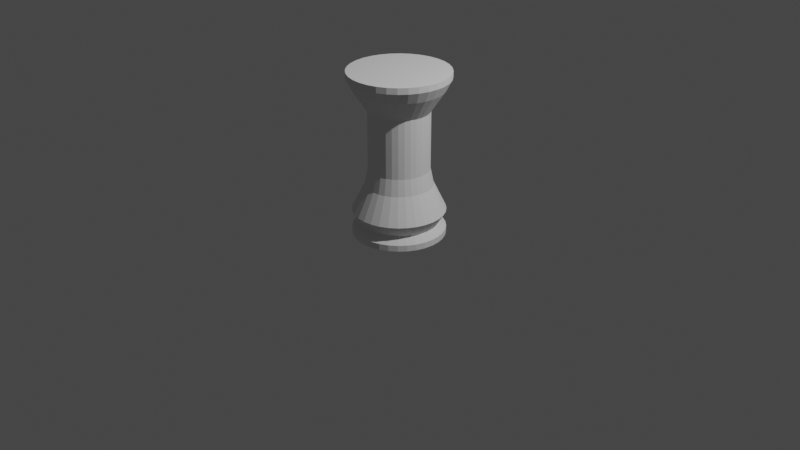 # Source: base_mid_draft.blend  (saved by Blender 2.81.16; exported with 4.5.12 LTS)
import bpy
from mathutils import Matrix  # noqa: F401  (used for matrix-valued properties, if any)

bpy.ops.wm.read_factory_settings(use_empty=True)
scene = bpy.context.scene
scene.name = 'Scene'

# ---- collections
col_collection = bpy.data.collections.new('Collection'); scene.collection.children.link(col_collection)

# ---- world
world_world = bpy.data.worlds.new('World'); scene.world = world_world
world_world.use_nodes = True; world_world.node_tree.nodes.clear()
_N = world_world.node_tree.nodes; _L = world_world.node_tree.links
n0 = _N.new('ShaderNodeOutputWorld'); n0.name = 'World Output'; n0.location = (300, 300)
n1 = _N.new('ShaderNodeBackground'); n1.name = 'Background'; n1.location = (10, 300)
n1.inputs[0].default_value = (0.05088, 0.05088, 0.05088, 1.0)
_L.new(n1.outputs[0], n0.inputs[0])
n0.is_active_output = True
world_world.color = (0.05088, 0.05088, 0.05088)
world_world.use_sun_shadow = False
world_world.sun_shadow_jitter_overblur = 0.0

# ---- cameras
cam_camera = bpy.data.cameras.new('Camera')
cam_camera.clip_end = 100.0
cam_camera.ortho_scale = 7.314

# ---- lights
light_light = bpy.data.lights.new('Light', 'POINT')
light_light.transmission_factor = 0.0
light_light.energy = 1000.0
light_light.shadow_soft_size = 0.1
light_light.shadow_maximum_resolution = 0.006
light_light.use_absolute_resolution = True

# ---- meshes
me_cylinder_001 = bpy.data.meshes.new('Cylinder.001')
me_cylinder_001.from_pydata([(0.0, 1.0, -1.0), (0.0, 1.0, 1.0), (0.1951, 0.9808, -1.0), (0.1951, 0.9808, 1.0), (0.3827, 0.9239, -1.0), (0.3827, 0.9239, 1.0), (0.5556, 0.8315, -1.0), (0.5556, 0.8315, 1.0), (0.7071, 0.7071, -1.0), (0.7071, 0.7071, 1.0), (0.8315, 0.5556, -1.0), (0.8315, 0.5556, 1.0), (0.9239, 0.3827, -1.0), (0.9239, 0.3827, 1.0), (0.9808, 0.1951, -1.0), (0.9808, 0.1951, 1.0), (1.0, 7.55e-08, -1.0), (1.0, 7.55e-08, 1.0), (0.9808, -0.1951, -1.0), (0.9808, -0.1951, 1.0), (0.9239, -0.3827, -1.0), (0.9239, -0.3827, 1.0), (0.8315, -0.5556, -1.0), (0.8315, -0.5556, 1.0), (0.7071, -0.7071, -1.0), (0.7071, -0.7071, 1.0), (0.5556, -0.8315, -1.0), (0.5556, -0.8315, 1.0), (0.3827, -0.9239, -1.0), (0.3827, -0.9239, 1.0), (0.1951, -0.9808, -1.0), (0.1951, -0.9808, 1.0), (-3.258e-07, -1.0, -1.0), (-3.258e-07, -1.0, 1.0), (-0.1951, -0.9808, -1.0), (-0.1951, -0.9808, 1.0), (-0.3827, -0.9239, -1.0), (-0.3827, -0.9239, 1.0), (-0.5556, -0.8315, -1.0), (-0.5556, -0.8315, 1.0), (-0.7071, -0.7071, -1.0), (-0.7071, -0.7071, 1.0), (-0.8315, -0.5556, -1.0), (-0.8315, -0.5556, 1.0), (-0.9239, -0.3827, -1.0), (-0.9239, -0.3827, 1.0), (-0.9808, -0.1951, -1.0), (-0.9808, -0.1951, 1.0), (-1.0, 9.656e-07, -1.0), (-1.0, 9.656e-07, 1.0), (-0.9808, 0.1951, -1.0), (-0.9808, 0.1951, 1.0), (-0.9239, 0.3827, -1.0), (-0.9239, 0.3827, 1.0), (-0.8315, 0.5556, -1.0), (-0.8315, 0.5556, 1.0), (-0.7071, 0.7071, -1.0), (-0.7071, 0.7071, 1.0), (-0.5556, 0.8315, -1.0), (-0.5556, 0.8315, 1.0), (-0.3827, 0.9239, -1.0), (-0.3827, 0.9239, 1.0), (-0.1951, 0.9808, -1.0), (-0.1951, 0.9808, 1.0), (0.1586, 0.7976, 2.458), (1.354e-08, 0.8132, 2.458), (0.3112, 0.7513, 2.458), (0.4518, 0.6761, 2.458), (0.575, 0.575, 2.458), (0.6761, 0.4518, 2.458), (0.7513, 0.3112, 2.458), (0.7976, 0.1586, 2.458), (0.8132, 1.184e-07, 2.458), (0.7976, -0.1586, 2.458), (0.7513, -0.3112, 2.458), (0.6761, -0.4518, 2.458), (0.575, -0.575, 2.458), (0.4518, -0.6761, 2.458), (0.3112, -0.7513, 2.458), (0.1586, -0.7976, 2.458), (-2.514e-07, -0.8132, 2.458), (-0.1586, -0.7976, 2.458), (-0.3112, -0.7513, 2.458), (-0.4518, -0.6761, 2.458), (-0.575, -0.575, 2.458), (-0.6761, -0.4518, 2.458), (-0.7513, -0.3112, 2.458), (-0.7976, -0.1586, 2.458), (-0.8132, 8.422e-07, 2.458), (-0.7976, 0.1586, 2.458), (-0.7513, 0.3112, 2.458), (-0.6761, 0.4518, 2.458), (-0.575, 0.575, 2.458), (-0.4518, 0.6761, 2.458), (-0.3112, 0.7513, 2.458), (-0.1586, 0.7976, 2.458), (0.1586, 0.7976, 2.458), (1.354e-08, 0.8132, 2.458), (0.3112, 0.7513, 2.458), (0.4518, 0.6761, 2.458), (0.575, 0.575, 2.458), (0.6761, 0.4518, 2.458), (0.7513, 0.3112, 2.458), (0.7976, 0.1586, 2.458), (0.8132, 1.184e-07, 2.458), (0.7976, -0.1586, 2.458), (0.7513, -0.3112, 2.458), (0.6761, -0.4518, 2.458), (0.575, -0.575, 2.458), (0.4518, -0.6761, 2.458), (0.3112, -0.7513, 2.458), (0.1586, -0.7976, 2.458), (-2.514e-07, -0.8132, 2.458), (-0.1586, -0.7976, 2.458), (-0.3112, -0.7513, 2.458), (-0.4518, -0.6761, 2.458), (-0.575, -0.575, 2.458), (-0.6761, -0.4518, 2.458), (-0.7513, -0.3112, 2.458), (-0.7976, -0.1586, 2.458), (-0.8132, 8.422e-07, 2.458), (-0.7976, 0.1586, 2.458), (-0.7513, 0.3112, 2.458), (-0.6761, 0.4518, 2.458), (-0.575, 0.575, 2.458), (-0.4518, 0.6761, 2.458), (-0.3112, 0.7513, 2.458), (-0.1586, 0.7976, 2.458), (0.1419, 0.7134, 3.14), (2.746e-08, 0.7273, 3.14), (0.2783, 0.672, 3.14), (0.4041, 0.6047, 3.14), (0.5143, 0.5143, 3.14), (0.6047, 0.4041, 3.14), (0.672, 0.2783, 3.14), (0.7134, 0.1419, 3.14), (0.7273, 1.377e-07, 3.14), (0.7134, -0.1419, 3.14), (0.672, -0.2783, 3.14), (0.6047, -0.4041, 3.14), (0.5143, -0.5143, 3.14), (0.4041, -0.6047, 3.14), (0.2783, -0.672, 3.14), (0.1419, -0.7134, 3.14), (-2.095e-07, -0.7273, 3.14), (-0.1419, -0.7134, 3.14), (-0.2783, -0.672, 3.14), (-0.4041, -0.6047, 3.14), (-0.5143, -0.5143, 3.14), (-0.6047, -0.4041, 3.14), (-0.672, -0.2783, 3.14), (-0.7134, -0.1419, 3.14), (-0.7273, 7.851e-07, 3.14), (-0.7134, 0.1419, 3.14), (-0.672, 0.2783, 3.14), (-0.6047, 0.4041, 3.14), (-0.5143, 0.5143, 3.14), (-0.4041, 0.6047, 3.14), (-0.2783, 0.672, 3.14), (-0.1419, 0.7134, 3.14), (0.1275, 0.6411, 4.472), (3.552e-08, 0.6536, 4.472), (0.2501, 0.6039, 4.472), (0.3631, 0.5435, 4.472), (0.4622, 0.4622, 4.472), (0.5435, 0.3631, 4.472), (0.6039, 0.2501, 4.472), (0.6411, 0.1275, 4.472), (0.6536, 1.549e-07, 4.472), (0.6411, -0.1275, 4.472), (0.6039, -0.2501, 4.472), (0.5435, -0.3631, 4.472), (0.4622, -0.4622, 4.472), (0.3631, -0.5435, 4.472), (0.2501, -0.6039, 4.472), (0.1275, -0.6411, 4.472), (-1.775e-07, -0.6536, 4.472), (-0.1275, -0.6411, 4.472), (-0.2501, -0.6039, 4.472), (-0.3631, -0.5435, 4.472), (-0.4622, -0.4622, 4.472), (-0.5435, -0.3631, 4.472), (-0.6039, -0.2501, 4.472), (-0.6411, -0.1275, 4.472), (-0.6536, 7.367e-07, 4.472), (-0.6411, 0.1275, 4.472), (-0.6039, 0.2501, 4.472), (-0.5435, 0.3631, 4.472), (-0.4622, 0.4622, 4.472), (-0.3631, 0.5435, 4.472), (-0.2501, 0.6039, 4.472), (-0.1275, 0.6411, 4.472), (3.296, 0.3417, 9.257), (3.164, 0.3547, 9.257), (3.424, 0.3031, 9.257), (3.541, 0.2404, 9.257), (3.644, 0.1561, 9.257), (3.728, 0.05339, 9.257), (3.791, -0.06382, 9.257), (3.829, -0.191, 9.257), (3.842, -0.3233, 9.257), (3.829, -0.4555, 9.257), (3.791, -0.5827, 9.257), (3.728, -0.6999, 9.257), (3.644, -0.8027, 9.257), (3.541, -0.887, 9.257), (3.424, -0.9496, 9.257), (3.296, -0.9882, 9.257), (3.164, -1.001, 9.257), (3.032, -0.9882, 9.257), (2.905, -0.9496, 9.257), (2.787, -0.887, 9.257), (2.685, -0.8027, 9.257), (2.6, -0.6999, 9.257), (2.538, -0.5827, 9.257), (2.499, -0.4555, 9.257), (2.486, -0.3233, 9.257), (2.499, -0.191, 9.257), (2.538, -0.06382, 9.257), (2.6, 0.05339, 9.257), (2.685, 0.1561, 9.257), (2.787, 0.2404, 9.257), (2.905, 0.3031, 9.257), (3.032, 0.3417, 9.257), (-0.1275, 0.6411, 4.472), (-0.2501, 0.6039, 4.472), (-0.3631, 0.5435, 4.472), (-0.4622, 0.4622, 4.472), (-0.5435, 0.3631, 4.472), (-0.6039, 0.2501, 4.472), (-0.6411, 0.1275, 4.472), (-0.6536, 7.367e-07, 4.472), (-0.6411, -0.1275, 4.472), (-0.6039, -0.2501, 4.472), (-0.5435, -0.3631, 4.472), (-0.4622, -0.4622, 4.472), (-0.3631, -0.5435, 4.472), (-0.2501, -0.6039, 4.472), (-0.1275, -0.6411, 4.472), (-1.775e-07, -0.6536, 4.472), (0.1275, -0.6411, 4.472), (0.2501, -0.6039, 4.472), (0.3631, -0.5435, 4.472), (0.4622, -0.4622, 4.472), (0.5435, -0.3631, 4.472), (0.6039, -0.2501, 4.472), (0.6411, -0.1275, 4.472), (0.6536, 1.549e-07, 4.472), (0.6411, 0.1275, 4.472), (0.6039, 0.2501, 4.472), (0.5435, 0.3631, 4.472), (0.4622, 0.4622, 4.472), (0.3631, 0.5435, 4.472), (0.2501, 0.6039, 4.472), (3.552e-08, 0.6536, 4.472), (0.1275, 0.6411, 4.472), (0.1275, 0.6411, 4.472), (3.552e-08, 0.6536, 4.472), (0.2501, 0.6039, 4.472), (0.3631, 0.5435, 4.472), (0.4622, 0.4622, 4.472), (0.5435, 0.3631, 4.472), (0.6039, 0.2501, 4.472), (0.6411, 0.1275, 4.472), (0.6536, 1.549e-07, 4.472), (0.6411, -0.1275, 4.472), (0.6039, -0.2501, 4.472), (0.5435, -0.3631, 4.472), (0.4622, -0.4622, 4.472), (0.3631, -0.5435, 4.472), (0.2501, -0.6039, 4.472), (0.1275, -0.6411, 4.472), (-1.775e-07, -0.6536, 4.472), (-0.1275, -0.6411, 4.472), (-0.2501, -0.6039, 4.472), (-0.3631, -0.5435, 4.472), (-0.4622, -0.4622, 4.472), (-0.5435, -0.3631, 4.472), (-0.6039, -0.2501, 4.472), (-0.6411, -0.1275, 4.472), (-0.6536, 7.367e-07, 4.472), (-0.6411, 0.1275, 4.472), (-0.6039, 0.2501, 4.472), (-0.5435, 0.3631, 4.472), (-0.4622, 0.4622, 4.472), (-0.3631, 0.5435, 4.472), (-0.2501, 0.6039, 4.472), (-0.1275, 0.6411, 4.472), (3.611, 0.3461, 10.97), (3.472, 0.4205, 10.97), (3.834, 0.124, 10.97), (3.733, 0.246, 10.97), (3.954, -0.1662, 10.97), (3.908, -0.01519, 10.97), (3.954, -0.4803, 10.97), (3.969, -0.3233, 10.97), (3.834, -0.7705, 10.97), (3.908, -0.6313, 10.97), (3.611, -0.9926, 10.97), (3.733, -0.8925, 10.97), (3.321, -1.113, 10.97), (3.472, -1.067, 10.97), (3.007, -1.113, 10.97), (3.164, -1.128, 10.97), (2.717, -0.9926, 10.97), (2.856, -1.067, 10.97), (2.495, -0.7705, 10.97), (2.595, -0.8925, 10.97), (2.375, -0.4803, 10.97), (2.42, -0.6313, 10.97), (2.375, -0.1662, 10.97), (2.359, -0.3233, 10.97), (2.495, 0.124, 10.97), (2.42, -0.01519, 10.97), (2.717, 0.3461, 10.97), (2.595, 0.246, 10.97), (3.007, 0.4663, 10.97), (2.856, 0.4205, 10.97), (3.164, 0.4818, 10.97), (3.321, 0.4663, 10.97), (3.744, 0.5446, 11.97), (3.564, 0.6411, 11.97), (4.032, 0.2567, 11.97), (3.902, 0.4148, 11.97), (4.188, -0.1196, 11.97), (4.129, 0.07619, 11.97), (4.188, -0.5269, 11.97), (4.208, -0.3233, 11.97), (4.032, -0.9032, 11.97), (4.129, -0.7227, 11.97), (3.744, -1.191, 11.97), (3.902, -1.061, 11.97), (3.368, -1.347, 11.97), (3.564, -1.288, 11.97), (2.961, -1.347, 11.97), (3.164, -1.367, 11.97), (2.584, -1.191, 11.97), (2.765, -1.288, 11.97), (2.296, -0.9032, 11.97), (2.426, -1.061, 11.97), (2.14, -0.5269, 11.97), (2.2, -0.7227, 11.97), (2.14, -0.1196, 11.97), (2.12, -0.3233, 11.97), (2.296, 0.2567, 11.97), (2.2, 0.07619, 11.97), (2.584, 0.5446, 11.97), (2.426, 0.4148, 11.97), (2.961, 0.7005, 11.97), (2.765, 0.6411, 11.97), (3.164, 0.7206, 11.97), (3.368, 0.7005, 11.97), (0.3631, 0.5435, 4.472), (0.1275, 0.6411, 4.472), (0.2501, 0.6039, 4.472), (-0.3631, -0.5435, 4.472), (0.5435, -0.3631, 4.472), (-0.6536, 7.367e-07, 4.472), (-0.6411, -0.1275, 4.472), (0.6411, -0.1275, 4.472), (0.6039, -0.2501, 4.472), (-0.4622, -0.4622, 4.472), (-1.775e-07, -0.6536, 4.472), (0.6411, 0.1275, 4.472), (0.6536, 1.549e-07, 4.472), (0.6039, 0.2501, 4.472), (-0.2501, 0.6039, 4.472), (-0.3631, 0.5435, 4.472), (-0.6411, 0.1275, 4.472), (-0.1275, -0.6411, 4.472), (-0.2501, -0.6039, 4.472), (-0.6039, 0.2501, 4.472), (0.1275, -0.6411, 4.472), (0.4622, 0.4622, 4.472), (0.5435, 0.3631, 4.472), (-0.1275, 0.6411, 4.472), (3.552e-08, 0.6536, 4.472), (-0.5435, 0.3631, 4.472), (-0.4622, 0.4622, 4.472), (-0.5435, -0.3631, 4.472), (-0.6039, -0.2501, 4.472), (0.2501, -0.6039, 4.472), (0.4622, -0.4622, 4.472), (0.3631, -0.5435, 4.472), (3.744, 0.5446, 12.42), (3.564, 0.6411, 12.42), (4.032, 0.2567, 12.42), (3.902, 0.4148, 12.42), (4.188, -0.1196, 12.42), (4.129, 0.07619, 12.42), (4.188, -0.5269, 12.42), (4.208, -0.3233, 12.42), (4.032, -0.9032, 12.42), (4.129, -0.7227, 12.42), (3.744, -1.191, 12.42), (3.902, -1.061, 12.42), (3.368, -1.347, 12.42), (3.564, -1.288, 12.42), (2.961, -1.347, 12.42), (3.164, -1.367, 12.42), (2.584, -1.191, 12.42), (2.765, -1.288, 12.42), (2.296, -0.9032, 12.42), (2.426, -1.061, 12.42), (2.14, -0.5269, 12.42), (2.2, -0.7227, 12.42), (2.14, -0.1196, 12.42), (2.12, -0.3233, 12.42), (2.296, 0.2567, 12.42), (2.2, 0.07619, 12.42), (2.584, 0.5446, 12.42), (2.426, 0.4148, 12.42), (2.961, 0.7005, 12.42), (2.765, 0.6411, 12.42), (3.164, 0.7206, 12.42), (3.368, 0.7005, 12.42), (1.617e-08, 0.8425, 0.0), (0.1644, 0.8263, 0.0), (0.3224, 0.7784, 0.0), (0.4681, 0.7005, 0.0), (0.5957, 0.5957, 0.0), (0.7005, 0.4681, 0.0), (0.7784, 0.3224, 0.0), (0.8263, 0.1644, 0.0), (0.8425, 1.117e-07, 0.0), (0.8263, -0.1644, 0.0), (0.7784, -0.3224, 0.0), (0.7005, -0.4681, 0.0), (0.5957, -0.5957, 0.0), (0.4681, -0.7005, 0.0), (0.3224, -0.7784, 0.0), (0.1644, -0.8263, 0.0), (-2.584e-07, -0.8425, 0.0), (-0.1644, -0.8263, 0.0), (-0.3224, -0.7784, 0.0), (-0.4681, -0.7005, 0.0), (-0.5957, -0.5957, 0.0), (-0.7005, -0.4681, 0.0), (-0.7784, -0.3224, 0.0), (-0.8263, -0.1644, 0.0), (-0.8425, 8.616e-07, 0.0), (-0.8263, 0.1644, 0.0), (-0.7784, 0.3224, 0.0), (-0.7005, 0.4681, 0.0), (-0.5957, 0.5957, 0.0), (-0.4681, 0.7005, 0.0), (-0.3224, 0.7784, 0.0), (-0.1644, 0.8263, 0.0), (0.1952, 0.9811, -0.5), (0.3828, 0.9242, -0.5), (0.5557, 0.8317, -0.5), (0.7073, 0.7073, -0.5), (0.8317, 0.5557, -0.5), (0.9242, 0.3828, -0.5), (0.9811, 0.1952, -0.5), (1.0, 7.324e-08, -0.5), (0.9811, -0.1952, -0.5), (0.9242, -0.3828, -0.5), (0.8317, -0.5557, -0.5), (0.7073, -0.7073, -0.5), (0.5557, -0.8317, -0.5), (0.3828, -0.9242, -0.5), (0.1952, -0.9811, -0.5), (-3.262e-07, -1.0, -0.5), (-0.1952, -0.9811, -0.5), (-0.3828, -0.9242, -0.5), (-0.5557, -0.8317, -0.5), (-0.7073, -0.7073, -0.5), (-0.8317, -0.5557, -0.5), (-0.9242, -0.3828, -0.5), (-0.9811, -0.1952, -0.5), (-1.0, 9.636e-07, -0.5), (-0.9811, 0.1952, -0.5), (-0.9242, 0.3828, -0.5), (-0.8317, 0.5557, -0.5), (-0.7073, 0.7073, -0.5), (-0.5557, 0.8317, -0.5), (-0.3828, 0.9242, -0.5), (-0.1952, 0.9811, -0.5), (-2.644e-10, 1.0, -0.5), (0.3631, 0.5435, 4.472), (0.2501, 0.6039, 4.472), (-0.1275, 0.6411, 4.472), (-0.2501, 0.6039, 4.472), (-1.775e-07, -0.6536, 4.472), (0.1275, -0.6411, 4.472), (-0.3631, 0.5435, 4.472), (-0.4622, 0.4622, 4.472), (-0.1275, -0.6411, 4.472), (-0.6039, 0.2501, 4.472), (-0.6411, 0.1275, 4.472), (0.4622, 0.4622, 4.472), (3.552e-08, 0.6536, 4.472), (-0.6536, 7.367e-07, 4.472), (-0.6411, -0.1275, 4.472), (0.6039, 0.2501, 4.472), (0.5435, 0.3631, 4.472), (0.6411, 0.1275, 4.472), (-0.4622, -0.4622, 4.472), (-0.3631, -0.5435, 4.472), (0.2501, -0.6039, 4.472), (-0.2501, -0.6039, 4.472), (0.1275, 0.6411, 4.472), (0.6039, -0.2501, 4.472), (0.6411, -0.1275, 4.472), (-0.5435, 0.3631, 4.472), (0.3631, -0.5435, 4.472), (0.5435, -0.3631, 4.472), (-0.6039, -0.2501, 4.472), (-0.5435, -0.3631, 4.472), (0.4622, -0.4622, 4.472), (0.6536, 1.549e-07, 4.472), (0.3631, 0.5435, 4.472), (0.2501, 0.6039, 4.472), (-0.1275, 0.6411, 4.472), (-0.2501, 0.6039, 4.472), (-1.775e-07, -0.6536, 4.472), (0.1275, -0.6411, 4.472), (-0.3631, 0.5435, 4.472), (-0.4622, 0.4622, 4.472), (-0.1275, -0.6411, 4.472), (-0.6039, 0.2501, 4.472), (-0.6411, 0.1275, 4.472), (0.4622, 0.4622, 4.472), (3.552e-08, 0.6536, 4.472), (-0.6536, 7.367e-07, 4.472), (-0.6411, -0.1275, 4.472), (0.6039, 0.2501, 4.472), (0.5435, 0.3631, 4.472), (0.6411, 0.1275, 4.472), (-0.4622, -0.4622, 4.472), (-0.3631, -0.5435, 4.472), (0.2501, -0.6039, 4.472), (-0.2501, -0.6039, 4.472), (0.1275, 0.6411, 4.472), (0.6039, -0.2501, 4.472), (0.6411, -0.1275, 4.472), (-0.5435, 0.3631, 4.472), (0.3631, -0.5435, 4.472), (0.5435, -0.3631, 4.472), (-0.6039, -0.2501, 4.472), (-0.5435, -0.3631, 4.472), (0.4622, -0.4622, 4.472), (0.6536, 1.549e-07, 4.472), (0.3631, 0.5435, 5.972), (0.2501, 0.6039, 5.972), (-0.1275, 0.6411, 5.972), (-0.2501, 0.6039, 5.972), (-2.547e-07, -0.6536, 5.972), (0.1275, -0.6411, 5.972), (-0.3631, 0.5435, 5.972), (-0.4622, 0.4622, 5.972), (-0.1275, -0.6411, 5.972), (-0.6039, 0.2501, 5.972), (-0.6411, 0.1275, 5.972), (0.4622, 0.4622, 5.972), (-4.171e-08, 0.6536, 5.972), (-0.6536, 7.367e-07, 5.972), (-0.6411, -0.1275, 5.972), (0.6039, 0.2501, 5.972), (0.5435, 0.3631, 5.972), (0.6411, 0.1275, 5.972), (-0.4622, -0.4622, 5.972), (-0.3631, -0.5435, 5.972), (0.2501, -0.6039, 5.972), (-0.2501, -0.6039, 5.972), (0.1275, 0.6411, 5.972), (0.6039, -0.2501, 5.972), (0.6411, -0.1275, 5.972), (-0.5435, 0.3631, 5.972), (0.3631, -0.5435, 5.972), (0.5435, -0.3631, 5.972), (-0.6039, -0.2501, 5.972), (-0.5435, -0.3631, 5.972), (0.4622, -0.4622, 5.972), (0.6536, 1.549e-07, 5.972), (0.3631, 0.5435, 5.972), (0.2501, 0.6039, 5.972), (-0.1275, 0.6411, 5.972), (-0.2501, 0.6039, 5.972), (-2.547e-07, -0.6536, 5.972), (0.1275, -0.6411, 5.972), (-0.3631, 0.5435, 5.972), (-0.4622, 0.4622, 5.972), (-0.1275, -0.6411, 5.972), (-0.6039, 0.2501, 5.972), (-0.6411, 0.1275, 5.972), (0.4622, 0.4622, 5.972), (-4.171e-08, 0.6536, 5.972), (-0.6536, 7.367e-07, 5.972), (-0.6411, -0.1275, 5.972), (0.6039, 0.2501, 5.972), (0.5435, 0.3631, 5.972), (0.6411, 0.1275, 5.972), (-0.4622, -0.4622, 5.972), (-0.3631, -0.5435, 5.972), (0.2501, -0.6039, 5.972), (-0.2501, -0.6039, 5.972), (0.1275, 0.6411, 5.972), (0.6039, -0.2501, 5.972), (0.6411, -0.1275, 5.972), (-0.5435, 0.3631, 5.972), (0.3631, -0.5435, 5.972), (0.5435, -0.3631, 5.972), (-0.6039, -0.2501, 5.972), (-0.5435, -0.3631, 5.972), (0.4622, -0.4622, 5.972), (0.6536, 1.549e-07, 5.972), (0.3631, 0.5435, 7.472), (0.2501, 0.6039, 7.472), (-0.1275, 0.6411, 7.472), (-0.2501, 0.6039, 7.472), (-2.438e-07, -0.6536, 7.472), (0.1275, -0.6411, 7.472), (-0.3631, 0.5435, 7.472), (-0.4622, 0.4622, 7.472), (-0.1275, -0.6411, 7.472), (-0.6039, 0.2501, 7.472), (-0.6411, 0.1275, 7.472), (0.4622, 0.4622, 7.472), (-3.078e-08, 0.6536, 7.472), (-0.6536, 7.367e-07, 7.472), (-0.6411, -0.1275, 7.472), (0.6039, 0.2501, 7.472), (0.5435, 0.3631, 7.472), (0.6411, 0.1275, 7.472), (-0.4622, -0.4622, 7.472), (-0.3631, -0.5435, 7.472), (0.2501, -0.6039, 7.472), (-0.2501, -0.6039, 7.472), (0.1275, 0.6411, 7.472), (0.6039, -0.2501, 7.472), (0.6411, -0.1275, 7.472), (-0.5435, 0.3631, 7.472), (0.3631, -0.5435, 7.472), (0.5435, -0.3631, 7.472), (-0.6039, -0.2501, 7.472), (-0.5435, -0.3631, 7.472), (0.4622, -0.4622, 7.472), (0.6536, 1.549e-07, 7.472), (0.3631, 0.5435, 7.472), (0.2501, 0.6039, 7.472), (-0.1275, 0.6411, 7.472), (-0.2501, 0.6039, 7.472), (-2.438e-07, -0.6536, 7.472), (0.1275, -0.6411, 7.472), (-0.3631, 0.5435, 7.472), (-0.4622, 0.4622, 7.472), (-0.1275, -0.6411, 7.472), (-0.6039, 0.2501, 7.472), (-0.6411, 0.1275, 7.472), (0.4622, 0.4622, 7.472), (-3.078e-08, 0.6536, 7.472), (-0.6536, 7.367e-07, 7.472), (-0.6411, -0.1275, 7.472), (0.6039, 0.2501, 7.472), (0.5435, 0.3631, 7.472), (0.6411, 0.1275, 7.472), (-0.4622, -0.4622, 7.472), (-0.3631, -0.5435, 7.472), (0.2501, -0.6039, 7.472), (-0.2501, -0.6039, 7.472), (0.1275, 0.6411, 7.472), (0.6039, -0.2501, 7.472), (0.6411, -0.1275, 7.472), (-0.5435, 0.3631, 7.472), (0.3631, -0.5435, 7.472), (0.5435, -0.3631, 7.472), (-0.6039, -0.2501, 7.472), (-0.5435, -0.3631, 7.472), (0.4622, -0.4622, 7.472), (0.6536, 1.549e-07, 7.472), (0.3631, 0.5435, 9.241), (0.2501, 0.6039, 9.241), (-0.1275, 0.6411, 9.241), (-0.2501, 0.6039, 9.241), (-2.944e-07, -0.6536, 9.241), (0.1275, -0.6411, 9.241), (-0.3631, 0.5435, 9.241), (-0.4622, 0.4622, 9.241), (-0.1275, -0.6411, 9.241), (-0.6039, 0.2501, 9.241), (-0.6411, 0.1275, 9.241), (0.4622, 0.4622, 9.241), (-8.14e-08, 0.6536, 9.241), (-0.6536, 7.367e-07, 9.241), (-0.6411, -0.1275, 9.241), (0.6039, 0.2501, 9.241), (0.5435, 0.3631, 9.241), (0.6411, 0.1275, 9.241), (-0.4622, -0.4622, 9.241), (-0.3631, -0.5435, 9.241), (0.2501, -0.6039, 9.241), (-0.2501, -0.6039, 9.241), (0.1275, 0.6411, 9.241), (0.6039, -0.2501, 9.241), (0.6411, -0.1275, 9.241), (-0.5435, 0.3631, 9.241), (0.3631, -0.5435, 9.241), (0.5435, -0.3631, 9.241), (-0.6039, -0.2501, 9.241), (-0.5435, -0.3631, 9.241), (0.4622, -0.4622, 9.241), (0.6536, 1.549e-07, 9.241), (0.5347, 0.8002, 10.99), (0.3683, 0.8891, 10.99), (-0.1878, 0.9439, 10.99), (-0.3683, 0.8891, 10.99), (-5.436e-07, -0.9624, 10.99), (0.1878, -0.9439, 10.99), (-0.5347, 0.8002, 10.99), (-0.6805, 0.6805, 10.99), (-0.1878, -0.9439, 10.99), (-0.8891, 0.3683, 10.99), (-0.9439, 0.1878, 10.99), (0.6805, 0.6805, 10.99), (-2.3e-07, 0.9624, 10.99), (-0.9624, 9.415e-07, 10.99), (-0.9439, -0.1878, 10.99), (0.8891, 0.3683, 10.99), (0.8002, 0.5347, 10.99), (0.9439, 0.1878, 10.99), (-0.6805, -0.6805, 10.99), (-0.5347, -0.8002, 10.99), (0.3683, -0.8891, 10.99), (-0.3683, -0.8891, 10.99), (0.1878, 0.9439, 10.99), (0.8891, -0.3683, 10.99), (0.9439, -0.1878, 10.99), (-0.8002, 0.5347, 10.99), (0.5347, -0.8002, 10.99), (0.8002, -0.5347, 10.99), (-0.8891, -0.3683, 10.99), (-0.8002, -0.5347, 10.99), (0.6805, -0.6805, 10.99), (0.9624, 8.49e-08, 10.99), (0.5347, 0.8002, 10.99), (0.3683, 0.8891, 10.99), (-0.1878, 0.9439, 10.99), (-0.3683, 0.8891, 10.99), (-5.436e-07, -0.9624, 10.99), (0.1878, -0.9439, 10.99), (-0.5347, 0.8002, 10.99), (-0.6805, 0.6805, 10.99), (-0.1878, -0.9439, 10.99), (-0.8891, 0.3683, 10.99), (-0.9439, 0.1878, 10.99), (0.6805, 0.6805, 10.99), (-2.3e-07, 0.9624, 10.99), (-0.9624, 9.415e-07, 10.99), (-0.9439, -0.1878, 10.99), (0.8891, 0.3683, 10.99), (0.8002, 0.5347, 10.99), (0.9439, 0.1878, 10.99), (-0.6805, -0.6805, 10.99), (-0.5347, -0.8002, 10.99), (0.3683, -0.8891, 10.99), (-0.3683, -0.8891, 10.99), (0.1878, 0.9439, 10.99), (0.8891, -0.3683, 10.99), (0.9439, -0.1878, 10.99), (-0.8002, 0.5347, 10.99), (0.5347, -0.8002, 10.99), (0.8002, -0.5347, 10.99), (-0.8891, -0.3683, 10.99), (-0.8002, -0.5347, 10.99), (0.6805, -0.6805, 10.99), (0.9624, 8.49e-08, 10.99), (0.6032, 0.9028, 11.88), (0.4155, 1.003, 11.88), (-0.2118, 1.065, 11.88), (-0.4155, 1.003, 11.88), (-6.059e-07, -1.086, 11.88), (0.2118, -1.065, 11.88), (-0.6032, 0.9028, 11.88), (-0.7678, 0.7678, 11.88), (-0.2118, -1.065, 11.88), (-1.003, 0.4155, 11.88), (-1.065, 0.2118, 11.88), (0.7678, 0.7678, 11.88), (-2.521e-07, 1.086, 11.88), (-1.086, 1.022e-06, 11.88), (-1.065, -0.2118, 11.88), (1.003, 0.4155, 11.88), (0.9028, 0.6032, 11.88), (1.065, 0.2118, 11.88), (-0.7678, -0.7678, 11.88), (-0.6032, -0.9028, 11.88), (0.4155, -1.003, 11.88), (-0.4155, -1.003, 11.88), (0.2118, 1.065, 11.88), (1.003, -0.4155, 11.88), (1.065, -0.2118, 11.88), (-0.9028, 0.6032, 11.88), (0.6032, -0.9028, 11.88), (0.9028, -0.6032, 11.88), (-1.003, -0.4155, 11.88), (-0.9028, -0.6032, 11.88), (0.7678, -0.7678, 11.88), (1.086, 5.533e-08, 11.88), (0.6032, 0.9028, 12.38), (0.4155, 1.003, 12.38), (-0.2118, 1.065, 12.38), (-0.4155, 1.003, 12.38), (-5.921e-07, -1.086, 12.38), (0.2118, -1.065, 12.38), (-0.6032, 0.9028, 12.38), (-0.7678, 0.7678, 12.38), (-0.2118, -1.065, 12.38), (-1.003, 0.4155, 12.38), (-1.065, 0.2118, 12.38), (0.7678, 0.7678, 12.38), (-2.383e-07, 1.086, 12.38), (-1.086, 1.022e-06, 12.38), (-1.065, -0.2118, 12.38), (1.003, 0.4155, 12.38), (0.9028, 0.6032, 12.38), (1.065, 0.2118, 12.38), (-0.7678, -0.7678, 12.38), (-0.6032, -0.9028, 12.38), (0.4155, -1.003, 12.38), (-0.4155, -1.003, 12.38), (0.2118, 1.065, 12.38), (1.003, -0.4155, 12.38), (1.065, -0.2118, 12.38), (-0.9028, 0.6032, 12.38), (0.6032, -0.9028, 12.38), (0.9028, -0.6032, 12.38), (-1.003, -0.4155, 12.38), (-0.9028, -0.6032, 12.38), (0.7678, -0.7678, 12.38), (1.086, 5.533e-08, 12.38)], [(192, 193), (194, 192), (195, 194), (196, 195), (197, 196), (198, 197), (199, 198), (200, 199), (201, 200), (202, 201), (203, 202), (204, 203), (205, 204), (206, 205), (207, 206), (208, 207), (209, 208), (210, 209), (211, 210), (212, 211), (213, 212), (214, 213), (215, 214), (216, 215), (217, 216), (218, 217), (219, 218), (220, 219), (221, 220), (222, 221), (223, 222), (193, 223), (288, 289), (290, 291), (292, 293), (294, 295), (296, 297), (298, 299), (300, 301), (302, 303), (304, 305), (306, 307), (308, 309), (310, 311), (312, 313), (314, 315), (316, 317), (317, 314), (318, 316), (291, 288), (293, 290), (295, 292), (297, 294), (299, 296), (301, 298), (303, 300), (305, 302), (307, 304), (309, 306), (311, 308), (313, 310), (319, 318), (315, 312), (289, 319), (320, 321), (322, 323), (324, 325), (326, 327), (328, 329), (330, 331), (332, 333), (334, 335), (336, 337), (338, 339), (340, 341), (342, 343), (344, 345), (346, 347), (348, 349), (349, 346), (350, 348), (323, 320), (325, 322), (327, 324), (329, 326), (331, 328), (333, 330), (335, 332), (337, 334), (339, 336), (341, 338), (343, 340), (345, 342), (351, 350), (347, 344), (321, 351), (309, 341), (340, 308), (302, 334), (337, 305), (311, 343), (342, 310), (304, 336), (339, 307), (313, 345), (344, 312), (306, 338), (315, 347), (346, 314), (289, 321), (320, 288), (317, 349), (348, 316), (291, 323), (322, 290), (293, 325), (324, 292), (318, 350), (351, 319), (295, 327), (326, 294), (297, 329), (328, 296), (299, 331), (330, 298), (301, 333), (332, 300), (303, 335), (384, 385), (386, 387), (388, 389), (390, 391), (392, 393), (394, 395), (396, 397), (398, 399), (400, 401), (402, 403), (404, 405), (406, 407), (408, 409), (410, 411), (412, 413), (413, 410), (414, 412), (387, 384), (389, 386), (391, 388), (393, 390), (395, 392), (397, 394), (399, 396), (401, 398), (403, 400), (405, 402), (407, 404), (409, 406), (415, 414), (411, 408), (385, 415)], [(416, 1, 3, 417), (417, 3, 5, 418), (418, 5, 7, 419), (419, 7, 9, 420), (420, 9, 11, 421), (421, 11, 13, 422), (422, 13, 15, 423), (423, 15, 17, 424), (424, 17, 19, 425), (425, 19, 21, 426), (426, 21, 23, 427), (427, 23, 25, 428), (428, 25, 27, 429), (429, 27, 29, 430), (430, 29, 31, 431), (431, 31, 33, 432), (432, 33, 35, 433), (433, 35, 37, 434), (434, 37, 39, 435), (435, 39, 41, 436), (436, 41, 43, 437), (437, 43, 45, 438), (438, 45, 47, 439), (439, 47, 49, 440), (440, 49, 51, 441), (441, 51, 53, 442), (442, 53, 55, 443), (443, 55, 57, 444), (444, 57, 59, 445), (445, 59, 61, 446), (25, 23, 75, 76), (446, 61, 63, 447), (447, 63, 1, 416), (0, 2, 4, 6, 8, 10, 12, 14, 16, 18, 20, 22, 24, 26, 28, 30, 32, 34, 36, 38, 40, 42, 44, 46, 48, 50, 52, 54, 56, 58, 60, 62), (71, 70, 102, 103), (43, 41, 84, 85), (61, 59, 93, 94), (17, 15, 71, 72), (35, 33, 80, 81), (53, 51, 89, 90), (9, 7, 67, 68), (27, 25, 76, 77), (45, 43, 85, 86), (63, 61, 94, 95), (19, 17, 72, 73), (37, 35, 81, 82), (55, 53, 90, 91), (11, 9, 68, 69), (29, 27, 77, 78), (47, 45, 86, 87), (3, 1, 65, 64), (1, 63, 95, 65), (21, 19, 73, 74), (39, 37, 82, 83), (57, 55, 91, 92), (13, 11, 69, 70), (31, 29, 78, 79), (49, 47, 87, 88), (5, 3, 64, 66), (23, 21, 74, 75), (41, 39, 83, 84), (59, 57, 92, 93), (15, 13, 70, 71), (33, 31, 79, 80), (51, 49, 88, 89), (7, 5, 66, 67), (106, 105, 137, 138), (85, 84, 116, 117), (72, 71, 103, 104), (86, 85, 117, 118), (73, 72, 104, 105), (87, 86, 118, 119), (74, 73, 105, 106), (88, 87, 119, 120), (75, 74, 106, 107), (89, 88, 120, 121), (76, 75, 107, 108), (90, 89, 121, 122), (77, 76, 108, 109), (91, 90, 122, 123), (78, 77, 109, 110), (64, 65, 97, 96), (92, 91, 123, 124), (79, 78, 110, 111), (66, 64, 96, 98), (93, 92, 124, 125), (80, 79, 111, 112), (67, 66, 98, 99), (94, 93, 125, 126), (81, 80, 112, 113), (68, 67, 99, 100), (95, 94, 126, 127), (82, 81, 113, 114), (69, 68, 100, 101), (65, 95, 127, 97), (83, 82, 114, 115), (70, 69, 101, 102), (84, 83, 115, 116), (141, 140, 172, 173), (120, 119, 151, 152), (107, 106, 138, 139), (121, 120, 152, 153), (108, 107, 139, 140), (122, 121, 153, 154), (109, 108, 140, 141), (123, 122, 154, 155), (110, 109, 141, 142), (96, 97, 129, 128), (124, 123, 155, 156), (111, 110, 142, 143), (98, 96, 128, 130), (125, 124, 156, 157), (112, 111, 143, 144), (99, 98, 130, 131), (126, 125, 157, 158), (113, 112, 144, 145), (100, 99, 131, 132), (127, 126, 158, 159), (114, 113, 145, 146), (101, 100, 132, 133), (97, 127, 159, 129), (115, 114, 146, 147), (102, 101, 133, 134), (116, 115, 147, 148), (103, 102, 134, 135), (117, 116, 148, 149), (104, 103, 135, 136), (118, 117, 149, 150), (105, 104, 136, 137), (119, 118, 150, 151), (155, 154, 186, 187), (142, 141, 173, 174), (128, 129, 161, 160), (156, 155, 187, 188), (143, 142, 174, 175), (130, 128, 160, 162), (157, 156, 188, 189), (144, 143, 175, 176), (131, 130, 162, 163), (158, 157, 189, 190), (145, 144, 176, 177), (132, 131, 163, 164), (159, 158, 190, 191), (146, 145, 177, 178), (133, 132, 164, 165), (129, 159, 191, 161), (147, 146, 178, 179), (134, 133, 165, 166), (148, 147, 179, 180), (135, 134, 166, 167), (149, 148, 180, 181), (136, 135, 167, 168), (150, 149, 181, 182), (137, 136, 168, 169), (151, 150, 182, 183), (138, 137, 169, 170), (152, 151, 183, 184), (139, 138, 170, 171), (153, 152, 184, 185), (140, 139, 171, 172), (154, 153, 185, 186), (169, 168, 247, 246), (170, 169, 246, 245), (189, 188, 227, 226), (187, 186, 229, 228), (162, 160, 255, 253), (181, 180, 235, 234), (178, 177, 238, 237), (180, 179, 236, 235), (173, 172, 243, 242), (184, 183, 232, 231), (191, 190, 225, 224), (175, 174, 241, 240), (186, 185, 230, 229), (166, 165, 250, 249), (164, 163, 252, 251), (233, 234, 277, 278), (172, 171, 244, 243), (188, 187, 228, 227), (177, 176, 239, 238), (179, 178, 237, 236), (185, 184, 231, 230), (167, 166, 249, 248), (190, 189, 226, 225), (160, 161, 254, 255), (182, 181, 234, 233), (171, 170, 245, 244), (161, 191, 224, 254), (163, 162, 253, 252), (176, 175, 240, 239), (174, 173, 242, 241), (165, 164, 251, 250), (183, 182, 233, 232), (168, 167, 248, 247), (275, 274, 370, 355), (382, 356, 507, 510), (272, 271, 372, 362), (263, 262, 365, 363), (267, 266, 360, 356), (261, 260, 373, 374), (262, 261, 374, 365), (256, 257, 376, 353), (286, 285, 367, 366), (270, 269, 383, 381), (268, 267, 356, 382), (258, 256, 353, 354), (287, 286, 366, 375), (283, 282, 371, 377), (282, 281, 368, 371), (281, 280, 357, 368), (260, 259, 352, 373), (284, 283, 377, 378), (285, 284, 378, 367), (264, 263, 363, 364), (279, 278, 380, 358), (257, 287, 375, 376), (266, 265, 359, 360), (278, 277, 379, 380), (280, 279, 358, 357), (276, 275, 355, 361), (273, 272, 362, 369), (274, 273, 369, 370), (265, 264, 364, 359), (269, 268, 382, 383), (259, 258, 354, 352), (277, 276, 361, 379), (240, 241, 270, 271), (243, 244, 267, 268), (225, 226, 285, 286), (236, 237, 274, 275), (230, 231, 280, 281), (245, 246, 265, 266), (231, 232, 279, 280), (229, 230, 281, 282), (232, 233, 278, 279), (241, 242, 269, 270), (249, 250, 261, 262), (226, 227, 284, 285), (247, 248, 263, 264), (224, 225, 286, 287), (228, 229, 282, 283), (250, 251, 260, 261), (255, 254, 257, 256), (248, 249, 262, 263), (252, 253, 258, 259), (237, 238, 273, 274), (239, 240, 271, 272), (244, 245, 266, 267), (227, 228, 283, 284), (235, 236, 275, 276), (238, 239, 272, 273), (253, 255, 256, 258), (251, 252, 259, 260), (254, 224, 287, 257), (246, 247, 264, 265), (242, 243, 268, 269), (234, 235, 276, 277), (271, 270, 381, 372), (478, 447, 416, 479), (477, 446, 447, 478), (476, 445, 446, 477), (475, 444, 445, 476), (474, 443, 444, 475), (473, 442, 443, 474), (472, 441, 442, 473), (471, 440, 441, 472), (470, 439, 440, 471), (469, 438, 439, 470), (468, 437, 438, 469), (467, 436, 437, 468), (466, 435, 436, 467), (465, 434, 435, 466), (464, 433, 434, 465), (463, 432, 433, 464), (462, 431, 432, 463), (461, 430, 431, 462), (460, 429, 430, 461), (459, 428, 429, 460), (458, 427, 428, 459), (457, 426, 427, 458), (456, 425, 426, 457), (455, 424, 425, 456), (454, 423, 424, 455), (453, 422, 423, 454), (452, 421, 422, 453), (451, 420, 421, 452), (450, 419, 420, 451), (449, 418, 419, 450), (448, 417, 418, 449), (479, 416, 417, 448), (0, 479, 448, 2), (2, 448, 449, 4), (4, 449, 450, 6), (6, 450, 451, 8), (8, 451, 452, 10), (10, 452, 453, 12), (12, 453, 454, 14), (14, 454, 455, 16), (16, 455, 456, 18), (18, 456, 457, 20), (20, 457, 458, 22), (22, 458, 459, 24), (24, 459, 460, 26), (26, 460, 461, 28), (28, 461, 462, 30), (30, 462, 463, 32), (32, 463, 464, 34), (34, 464, 465, 36), (36, 465, 466, 38), (38, 466, 467, 40), (40, 467, 468, 42), (42, 468, 469, 44), (44, 469, 470, 46), (46, 470, 471, 48), (48, 471, 472, 50), (50, 472, 473, 52), (52, 473, 474, 54), (54, 474, 475, 56), (56, 475, 476, 58), (58, 476, 477, 60), (60, 477, 478, 62), (62, 478, 479, 0), (482, 483, 515, 514), (372, 381, 500, 485), (383, 382, 510, 506), (354, 353, 502, 481), (370, 369, 488, 501), (379, 361, 498, 509), (353, 376, 492, 502), (364, 363, 497, 511), (360, 359, 504, 503), (356, 360, 503, 507), (374, 373, 491, 496), (378, 377, 505, 487), (381, 383, 506, 500), (368, 357, 493, 490), (373, 352, 480, 491), (376, 375, 482, 492), (352, 354, 481, 480), (357, 358, 494, 493), (375, 366, 483, 482), (365, 374, 496, 495), (377, 371, 489, 505), (362, 372, 485, 484), (363, 365, 495, 497), (380, 379, 509, 508), (367, 378, 487, 486), (359, 364, 511, 504), (358, 380, 508, 494), (369, 362, 484, 488), (355, 370, 501, 499), (361, 355, 499, 498), (366, 367, 486, 483), (371, 368, 490, 489), (520, 516, 548, 552), (481, 502, 534, 513), (503, 504, 536, 535), (484, 485, 517, 516), (509, 498, 530, 541), (487, 505, 537, 519), (486, 487, 519, 518), (511, 497, 529, 543), (500, 506, 538, 532), (488, 484, 516, 520), (496, 491, 523, 528), (490, 493, 525, 522), (489, 490, 522, 521), (507, 503, 535, 539), (491, 480, 512, 523), (505, 489, 521, 537), (492, 482, 514, 524), (508, 509, 541, 540), (493, 494, 526, 525), (494, 508, 540, 526), (495, 496, 528, 527), (483, 486, 518, 515), (497, 495, 527, 529), (506, 510, 542, 538), (498, 499, 531, 530), (504, 511, 543, 536), (485, 500, 532, 517), (499, 501, 533, 531), (501, 488, 520, 533), (480, 481, 513, 512), (510, 507, 539, 542), (502, 492, 524, 534), (556, 546, 578, 588), (528, 523, 555, 560), (522, 525, 557, 554), (521, 522, 554, 553), (539, 535, 567, 571), (523, 512, 544, 555), (537, 521, 553, 569), (524, 514, 546, 556), (540, 541, 573, 572), (525, 526, 558, 557), (526, 540, 572, 558), (527, 528, 560, 559), (515, 518, 550, 547), (529, 527, 559, 561), (538, 542, 574, 570), (530, 531, 563, 562), (536, 543, 575, 568), (517, 532, 564, 549), (531, 533, 565, 563), (533, 520, 552, 565), (512, 513, 545, 544), (542, 539, 571, 574), (534, 524, 556, 566), (514, 515, 547, 546), (513, 534, 566, 545), (535, 536, 568, 567), (516, 517, 549, 548), (541, 530, 562, 573), (519, 537, 569, 551), (518, 519, 551, 550), (543, 529, 561, 575), (532, 538, 570, 564), (593, 591, 623, 625), (572, 573, 605, 604), (557, 558, 590, 589), (558, 572, 604, 590), (559, 560, 592, 591), (547, 550, 582, 579), (561, 559, 591, 593), (570, 574, 606, 602), (562, 563, 595, 594), (568, 575, 607, 600), (549, 564, 596, 581), (563, 565, 597, 595), (565, 552, 584, 597), (544, 545, 577, 576), (574, 571, 603, 606), (566, 556, 588, 598), (546, 547, 579, 578), (545, 566, 598, 577), (567, 568, 600, 599), (548, 549, 581, 580), (573, 562, 594, 605), (551, 569, 601, 583), (550, 551, 583, 582), (575, 561, 593, 607), (564, 570, 602, 596), (552, 548, 580, 584), (560, 555, 587, 592), (554, 557, 589, 586), (553, 554, 586, 585), (571, 567, 599, 603), (555, 544, 576, 587), (569, 553, 585, 601), (635, 631, 663, 667), (602, 606, 638, 634), (594, 595, 627, 626), (600, 607, 639, 632), (581, 596, 628, 613), (595, 597, 629, 627), (597, 584, 616, 629), (576, 577, 609, 608), (606, 603, 635, 638), (598, 588, 620, 630), (578, 579, 611, 610), (577, 598, 630, 609), (599, 600, 632, 631), (580, 581, 613, 612), (605, 594, 626, 637), (583, 601, 633, 615), (582, 583, 615, 614), (607, 593, 625, 639), (596, 602, 634, 628), (584, 580, 612, 616), (592, 587, 619, 624), (586, 589, 621, 618), (585, 586, 618, 617), (603, 599, 631, 635), (587, 576, 608, 619), (601, 585, 617, 633), (588, 578, 610, 620), (604, 605, 637, 636), (589, 590, 622, 621), (590, 604, 636, 622), (591, 592, 624, 623), (579, 582, 614, 611), (654, 668, 700, 686), (619, 608, 640, 651), (633, 617, 649, 665), (620, 610, 642, 652), (636, 637, 669, 668), (621, 622, 654, 653), (622, 636, 668, 654), (623, 624, 656, 655), (611, 614, 646, 643), (625, 623, 655, 657), (634, 638, 670, 666), (626, 627, 659, 658), (632, 639, 671, 664), (613, 628, 660, 645), (627, 629, 661, 659), (629, 616, 648, 661), (608, 609, 641, 640), (638, 635, 667, 670), (630, 620, 652, 662), (610, 611, 643, 642), (609, 630, 662, 641), (631, 632, 664, 663), (612, 613, 645, 644), (637, 626, 658, 669), (615, 633, 665, 647), (614, 615, 647, 646), (639, 625, 657, 671), (628, 634, 666, 660), (616, 612, 644, 648), (624, 619, 651, 656), (618, 621, 653, 650), (617, 618, 650, 649), (682, 685, 717, 714), (655, 656, 688, 687), (643, 646, 678, 675), (657, 655, 687, 689), (666, 670, 702, 698), (658, 659, 691, 690), (664, 671, 703, 696), (645, 660, 692, 677), (659, 661, 693, 691), (661, 648, 680, 693), (640, 641, 673, 672), (670, 667, 699, 702), (662, 652, 684, 694), (642, 643, 675, 674), (641, 662, 694, 673), (663, 664, 696, 695), (644, 645, 677, 676), (669, 658, 690, 701), (647, 665, 697, 679), (646, 647, 679, 678), (671, 657, 689, 703), (660, 666, 698, 692), (648, 644, 676, 680), (656, 651, 683, 688), (650, 653, 685, 682), (649, 650, 682, 681), (667, 663, 695, 699), (651, 640, 672, 683), (665, 649, 681, 697), (652, 642, 674, 684), (668, 669, 701, 700), (653, 654, 686, 685), (732, 733, 765, 764), (681, 682, 714, 713), (699, 695, 727, 731), (683, 672, 704, 715), (697, 681, 713, 729), (684, 674, 706, 716), (700, 701, 733, 732), (685, 686, 718, 717), (686, 700, 732, 718), (687, 688, 720, 719), (675, 678, 710, 707), (689, 687, 719, 721), (698, 702, 734, 730), (690, 691, 723, 722), (696, 703, 735, 728), (677, 692, 724, 709), (691, 693, 725, 723), (693, 680, 712, 725), (672, 673, 705, 704), (702, 699, 731, 734), (694, 684, 716, 726), (674, 675, 707, 706), (673, 694, 726, 705), (695, 696, 728, 727), (676, 677, 709, 708), (701, 690, 722, 733), (679, 697, 729, 711), (678, 679, 711, 710), (703, 689, 721, 735), (692, 698, 730, 724), (680, 676, 708, 712), (688, 683, 715, 720), (759, 760, 792, 791), (717, 718, 750, 749), (718, 732, 764, 750), (719, 720, 752, 751), (707, 710, 742, 739), (721, 719, 751, 753), (730, 734, 766, 762), (722, 723, 755, 754), (728, 735, 767, 760), (709, 724, 756, 741), (723, 725, 757, 755), (725, 712, 744, 757), (704, 705, 737, 736), (734, 731, 763, 766), (726, 716, 748, 758), (706, 707, 739, 738), (705, 726, 758, 737), (727, 728, 760, 759), (708, 709, 741, 740), (733, 722, 754, 765), (711, 729, 761, 743), (710, 711, 743, 742), (735, 721, 753, 767), (724, 730, 762, 756), (712, 708, 740, 744), (720, 715, 747, 752), (714, 717, 749, 746), (713, 714, 746, 745), (731, 727, 759, 763), (715, 704, 736, 747), (729, 713, 745, 761), (716, 706, 738, 748), (778, 781, 813, 810), (740, 741, 773, 772), (765, 754, 786, 797), (743, 761, 793, 775), (742, 743, 775, 774), (767, 753, 785, 799), (756, 762, 794, 788), (744, 740, 772, 776), (752, 747, 779, 784), (746, 749, 781, 778), (745, 746, 778, 777), (763, 759, 791, 795), (747, 736, 768, 779), (761, 745, 777, 793), (748, 738, 770, 780), (764, 765, 797, 796), (749, 750, 782, 781), (750, 764, 796, 782), (751, 752, 784, 783), (739, 742, 774, 771), (753, 751, 783, 785), (762, 766, 798, 794), (754, 755, 787, 786), (760, 767, 799, 792), (741, 756, 788, 773), (755, 757, 789, 787), (757, 744, 776, 789), (736, 737, 769, 768), (766, 763, 795, 798), (758, 748, 780, 790), (738, 739, 771, 770), (737, 758, 790, 769), (822, 812, 802, 803, 806, 807, 825, 809, 810, 813, 814, 828, 829, 818, 819, 821, 808, 804, 805, 820, 826, 830, 827, 823, 824, 831, 817, 815, 816, 811, 800, 801), (777, 778, 810, 809), (795, 791, 823, 827), (779, 768, 800, 811), (793, 777, 809, 825), (780, 770, 802, 812), (796, 797, 829, 828), (781, 782, 814, 813), (782, 796, 828, 814), (783, 784, 816, 815), (771, 774, 806, 803), (785, 783, 815, 817), (794, 798, 830, 826), (786, 787, 819, 818), (792, 799, 831, 824), (773, 788, 820, 805), (787, 789, 821, 819), (789, 776, 808, 821), (768, 769, 801, 800), (798, 795, 827, 830), (790, 780, 812, 822), (770, 771, 803, 802), (769, 790, 822, 801), (791, 792, 824, 823), (772, 773, 805, 804), (797, 786, 818, 829), (775, 793, 825, 807), (774, 775, 807, 806), (799, 785, 817, 831), (788, 794, 826, 820), (776, 772, 804, 808), (784, 779, 811, 816)])
_uv = me_cylinder_001.uv_layers.new(name='UVMap')
_uv.uv.foreach_set('vector', [1.0, 0.75, 1.0, 1.0, 0.9688, 1.0, 0.9688, 0.75, 0.9688, 0.75, 0.9688, 1.0, 0.9375, 1.0, 0.9375, 0.75, 0.9375, 0.75, 0.9375, 1.0, 0.9062, 1.0, 0.9062, 0.75, 0.9062, 0.75, 0.9062, 1.0, 0.875, 1.0, 0.875, 0.75, 0.875, 0.75, 0.875, 1.0, 0.8438, 1.0, 0.8438, 0.75, 0.8438, 0.75, 0.8438, 1.0, 0.8125, 1.0, 0.8125, 0.75, 0.8125, 0.75, 0.8125, 1.0, 0.7812, 1.0, 0.7812, 0.75, 0.7812, 0.75, 0.7812, 1.0, 0.75, 1.0, 0.75, 0.75, 0.75, 0.75, 0.75, 1.0, 0.7188, 1.0, 0.7188, 0.75, 0.7188, 0.75, 0.7188, 1.0, 0.6875, 1.0, 0.6875, 0.75, 0.6875, 0.75, 0.6875, 1.0, 0.6562, 1.0, 0.6562, 0.75, 0.6562, 0.75, 0.6562, 1.0, 0.625, 1.0, 0.625, 0.75, 0.625, 0.75, 0.625, 1.0, 0.5938, 1.0, 0.5938, 0.75, 0.5938, 0.75, 0.5938, 1.0, 0.5625, 1.0, 0.5625, 0.75, 0.5625, 0.75, 0.5625, 1.0, 0.5312, 1.0, 0.5312, 0.75, 0.5312, 0.75, 0.5312, 1.0, 0.5, 1.0, 0.5, 0.75, 0.5, 0.75, 0.5, 1.0, 0.4688, 1.0, 0.4688, 0.75, 0.4688, 0.75, 0.4688, 1.0, 0.4375, 1.0, 0.4375, 0.75, 0.4375, 0.75, 0.4375, 1.0, 0.4062, 1.0, 0.4062, 0.75, 0.4062, 0.75, 0.4062, 1.0, 0.375, 1.0, 0.375, 0.75, 0.375, 0.75, 0.375, 1.0, 0.3438, 1.0, 0.3438, 0.75, 0.3438, 0.75, 0.3438, 1.0, 0.3125, 1.0, 0.3125, 0.75, 0.3125, 0.75, 0.3125, 1.0, 0.2812, 1.0, 0.2812, 0.75, 0.2812, 0.75, 0.2812, 1.0, 0.25, 1.0, 0.25, 0.75, 0.25, 0.75, 0.25, 1.0, 0.2188, 1.0, 0.2188, 0.75, 0.2188, 0.75, 0.2188, 1.0, 0.1875, 1.0, 0.1875, 0.75, 0.1875, 0.75, 0.1875, 1.0, 0.1562, 1.0, 0.1562, 0.75, 0.1562, 0.75, 0.1562, 1.0, 0.125, 1.0, 0.125, 0.75, 0.125, 0.75, 0.125, 1.0, 0.09375, 1.0, 0.09375, 0.75, 0.09375, 0.75, 0.09375, 1.0, 0.0625, 1.0, 0.0625, 0.75, 0.625, 1.0, 0.6562, 1.0, 0.6562, 1.0, 0.625, 1.0, 0.0625, 0.75, 0.0625, 1.0, 0.03125, 1.0, 0.03125, 0.75, 0.03125, 0.75, 0.03125, 1.0, 0.0, 1.0, 0.0, 0.75, 0.75, 0.49, 0.7968, 0.4854, 0.8418, 0.4717, 0.8833, 0.4496, 0.9197, 0.4197, 0.9496, 0.3833, 0.9717, 0.3418, 0.9854, 0.2968, 0.99, 0.25, 0.9854, 0.2032, 0.9717, 0.1582, 0.9496, 0.1167, 0.9197, 0.08029, 0.8833, 0.05045, 0.8418, 0.02827, 0.7968, 0.01461, 0.75, 0.01, 0.7032, 0.01461, 0.6582, 0.02827, 0.6167, 0.05045, 0.5803, 0.08029, 0.5504, 0.1167, 0.5283, 0.1582, 0.5146, 0.2032, 0.51, 0.25, 0.5146, 0.2968, 0.5283, 0.3418, 0.5504, 0.3833, 0.5803, 0.4197, 0.6167, 0.4496, 0.6582, 0.4717, 0.7032, 0.4854, 0.7812, 1.0, 0.8125, 1.0, 0.8125, 1.0, 0.7812, 1.0, 0.3438, 1.0, 0.375, 1.0, 0.375, 1.0, 0.3438, 1.0, 0.0625, 1.0, 0.09375, 1.0, 0.09375, 1.0, 0.0625, 1.0, 0.75, 1.0, 0.7812, 1.0, 0.7812, 1.0, 0.75, 1.0, 0.4688, 1.0, 0.5, 1.0, 0.5, 1.0, 0.4688, 1.0, 0.1875, 1.0, 0.2188, 1.0, 0.2188, 1.0, 0.1875, 1.0, 0.875, 1.0, 0.9062, 1.0, 0.9062, 1.0, 0.875, 1.0, 0.5938, 1.0, 0.625, 1.0, 0.625, 1.0, 0.5938, 1.0, 0.3125, 1.0, 0.3438, 1.0, 0.3438, 1.0, 0.3125, 1.0, 0.03125, 1.0, 0.0625, 1.0, 0.0625, 1.0, 0.03125, 1.0, 0.7188, 1.0, 0.75, 1.0, 0.75, 1.0, 0.7188, 1.0, 0.4375, 1.0, 0.4688, 1.0, 0.4688, 1.0, 0.4375, 1.0, 0.1562, 1.0, 0.1875, 1.0, 0.1875, 1.0, 0.1562, 1.0, 0.8438, 1.0, 0.875, 1.0, 0.875, 1.0, 0.8438, 1.0, 0.5625, 1.0, 0.5938, 1.0, 0.5938, 1.0, 0.5625, 1.0, 0.2812, 1.0, 0.3125, 1.0, 0.3125, 1.0, 0.2812, 1.0, 0.9688, 1.0, 1.0, 1.0, 1.0, 1.0, 0.9688, 1.0, 0.0, 1.0, 0.03125, 1.0, 0.03125, 1.0, 0.0, 1.0, 0.6875, 1.0, 0.7188, 1.0, 0.7188, 1.0, 0.6875, 1.0, 0.4062, 1.0, 0.4375, 1.0, 0.4375, 1.0, 0.4062, 1.0, 0.125, 1.0, 0.1562, 1.0, 0.1562, 1.0, 0.125, 1.0, 0.8125, 1.0, 0.8438, 1.0, 0.8438, 1.0, 0.8125, 1.0, 0.5312, 1.0, 0.5625, 1.0, 0.5625, 1.0, 0.5312, 1.0, 0.25, 1.0, 0.2812, 1.0, 0.2812, 1.0, 0.25, 1.0, 0.9375, 1.0, 0.9688, 1.0, 0.9688, 1.0, 0.9375, 1.0, 0.6562, 1.0, 0.6875, 1.0, 0.6875, 1.0, 0.6562, 1.0, 0.375, 1.0, 0.4062, 1.0, 0.4062, 1.0, 0.375, 1.0, 0.09375, 1.0, 0.125, 1.0, 0.125, 1.0, 0.09375, 1.0, 0.7812, 1.0, 0.8125, 1.0, 0.8125, 1.0, 0.7812, 1.0, 0.5, 1.0, 0.5312, 1.0, 0.5312, 1.0, 0.5, 1.0, 0.2188, 1.0, 0.25, 1.0, 0.25, 1.0, 0.2188, 1.0, 0.9062, 1.0, 0.9375, 1.0, 0.9375, 1.0, 0.9062, 1.0, 0.6875, 1.0, 0.7188, 1.0, 0.7188, 1.0, 0.6875, 1.0, 0.3438, 1.0, 0.375, 1.0, 0.375, 1.0, 0.3438, 1.0, 0.75, 1.0, 0.7812, 1.0, 0.7812, 1.0, 0.75, 1.0, 0.3125, 1.0, 0.3438, 1.0, 0.3438, 1.0, 0.3125, 1.0, 0.7188, 1.0, 0.75, 1.0, 0.75, 1.0, 0.7188, 1.0, 0.2812, 1.0, 0.3125, 1.0, 0.3125, 1.0, 0.2812, 1.0, 0.6875, 1.0, 0.7188, 1.0, 0.7188, 1.0, 0.6875, 1.0, 0.25, 1.0, 0.2812, 1.0, 0.2812, 1.0, 0.25, 1.0, 0.6562, 1.0, 0.6875, 1.0, 0.6875, 1.0, 0.6562, 1.0, 0.2188, 1.0, 0.25, 1.0, 0.25, 1.0, 0.2188, 1.0, 0.625, 1.0, 0.6562, 1.0, 0.6562, 1.0, 0.625, 1.0, 0.1875, 1.0, 0.2188, 1.0, 0.2188, 1.0, 0.1875, 1.0, 0.5938, 1.0, 0.625, 1.0, 0.625, 1.0, 0.5938, 1.0, 0.1562, 1.0, 0.1875, 1.0, 0.1875, 1.0, 0.1562, 1.0, 0.5625, 1.0, 0.5938, 1.0, 0.5938, 1.0, 0.5625, 1.0, 0.9688, 1.0, 1.0, 1.0, 1.0, 1.0, 0.9688, 1.0, 0.125, 1.0, 0.1562, 1.0, 0.1562, 1.0, 0.125, 1.0, 0.5312, 1.0, 0.5625, 1.0, 0.5625, 1.0, 0.5312, 1.0, 0.9375, 1.0, 0.9688, 1.0, 0.9688, 1.0, 0.9375, 1.0, 0.09375, 1.0, 0.125, 1.0, 0.125, 1.0, 0.09375, 1.0, 0.5, 1.0, 0.5312, 1.0, 0.5312, 1.0, 0.5, 1.0, 0.9062, 1.0, 0.9375, 1.0, 0.9375, 1.0, 0.9062, 1.0, 0.0625, 1.0, 0.09375, 1.0, 0.09375, 1.0, 0.0625, 1.0, 0.4688, 1.0, 0.5, 1.0, 0.5, 1.0, 0.4688, 1.0, 0.875, 1.0, 0.9062, 1.0, 0.9062, 1.0, 0.875, 1.0, 0.03125, 1.0, 0.0625, 1.0, 0.0625, 1.0, 0.03125, 1.0, 0.4375, 1.0, 0.4688, 1.0, 0.4688, 1.0, 0.4375, 1.0, 0.8438, 1.0, 0.875, 1.0, 0.875, 1.0, 0.8438, 1.0, 0.0, 1.0, 0.03125, 1.0, 0.03125, 1.0, 0.0, 1.0, 0.4062, 1.0, 0.4375, 1.0, 0.4375, 1.0, 0.4062, 1.0, 0.8125, 1.0, 0.8438, 1.0, 0.8438, 1.0, 0.8125, 1.0, 0.375, 1.0, 0.4062, 1.0, 0.4062, 1.0, 0.375, 1.0, 0.5938, 1.0, 0.625, 1.0, 0.625, 1.0, 0.5938, 1.0, 0.25, 1.0, 0.2812, 1.0, 0.2812, 1.0, 0.25, 1.0, 0.6562, 1.0, 0.6875, 1.0, 0.6875, 1.0, 0.6562, 1.0, 0.2188, 1.0, 0.25, 1.0, 0.25, 1.0, 0.2188, 1.0, 0.625, 1.0, 0.6562, 1.0, 0.6562, 1.0, 0.625, 1.0, 0.1875, 1.0, 0.2188, 1.0, 0.2188, 1.0, 0.1875, 1.0, 0.5938, 1.0, 0.625, 1.0, 0.625, 1.0, 0.5938, 1.0, 0.1562, 1.0, 0.1875, 1.0, 0.1875, 1.0, 0.1562, 1.0, 0.5625, 1.0, 0.5938, 1.0, 0.5938, 1.0, 0.5625, 1.0, 0.9688, 1.0, 1.0, 1.0, 1.0, 1.0, 0.9688, 1.0, 0.125, 1.0, 0.1562, 1.0, 0.1562, 1.0, 0.125, 1.0, 0.5312, 1.0, 0.5625, 1.0, 0.5625, 1.0, 0.5312, 1.0, 0.9375, 1.0, 0.9688, 1.0, 0.9688, 1.0, 0.9375, 1.0, 0.09375, 1.0, 0.125, 1.0, 0.125, 1.0, 0.09375, 1.0, 0.5, 1.0, 0.5312, 1.0, 0.5312, 1.0, 0.5, 1.0, 0.9062, 1.0, 0.9375, 1.0, 0.9375, 1.0, 0.9062, 1.0, 0.0625, 1.0, 0.09375, 1.0, 0.09375, 1.0, 0.0625, 1.0, 0.4688, 1.0, 0.5, 1.0, 0.5, 1.0, 0.4688, 1.0, 0.875, 1.0, 0.9062, 1.0, 0.9062, 1.0, 0.875, 1.0, 0.03125, 1.0, 0.0625, 1.0, 0.0625, 1.0, 0.03125, 1.0, 0.4375, 1.0, 0.4688, 1.0, 0.4688, 1.0, 0.4375, 1.0, 0.8438, 1.0, 0.875, 1.0, 0.875, 1.0, 0.8438, 1.0, 0.0, 1.0, 0.03125, 1.0, 0.03125, 1.0, 0.0, 1.0, 0.4062, 1.0, 0.4375, 1.0, 0.4375, 1.0, 0.4062, 1.0, 0.8125, 1.0, 0.8438, 1.0, 0.8438, 1.0, 0.8125, 1.0, 0.375, 1.0, 0.4062, 1.0, 0.4062, 1.0, 0.375, 1.0, 0.7812, 1.0, 0.8125, 1.0, 0.8125, 1.0, 0.7812, 1.0, 0.3438, 1.0, 0.375, 1.0, 0.375, 1.0, 0.3438, 1.0, 0.75, 1.0, 0.7812, 1.0, 0.7812, 1.0, 0.75, 1.0, 0.3125, 1.0, 0.3438, 1.0, 0.3438, 1.0, 0.3125, 1.0, 0.7188, 1.0, 0.75, 1.0, 0.75, 1.0, 0.7188, 1.0, 0.2812, 1.0, 0.3125, 1.0, 0.3125, 1.0, 0.2812, 1.0, 0.1562, 1.0, 0.1875, 1.0, 0.1875, 1.0, 0.1562, 1.0, 0.5625, 1.0, 0.5938, 1.0, 0.5938, 1.0, 0.5625, 1.0, 0.9688, 1.0, 1.0, 1.0, 1.0, 1.0, 0.9688, 1.0, 0.125, 1.0, 0.1562, 1.0, 0.1562, 1.0, 0.125, 1.0, 0.5312, 1.0, 0.5625, 1.0, 0.5625, 1.0, 0.5312, 1.0, 0.9375, 1.0, 0.9688, 1.0, 0.9688, 1.0, 0.9375, 1.0, 0.09375, 1.0, 0.125, 1.0, 0.125, 1.0, 0.09375, 1.0, 0.5, 1.0, 0.5312, 1.0, 0.5312, 1.0, 0.5, 1.0, 0.9062, 1.0, 0.9375, 1.0, 0.9375, 1.0, 0.9062, 1.0, 0.0625, 1.0, 0.09375, 1.0, 0.09375, 1.0, 0.0625, 1.0, 0.4688, 1.0, 0.5, 1.0, 0.5, 1.0, 0.4688, 1.0, 0.875, 1.0, 0.9062, 1.0, 0.9062, 1.0, 0.875, 1.0, 0.03125, 1.0, 0.0625, 1.0, 0.0625, 1.0, 0.03125, 1.0, 0.4375, 1.0, 0.4688, 1.0, 0.4688, 1.0, 0.4375, 1.0, 0.8438, 1.0, 0.875, 1.0, 0.875, 1.0, 0.8438, 1.0, 0.0, 1.0, 0.03125, 1.0, 0.03125, 1.0, 0.0, 1.0, 0.4062, 1.0, 0.4375, 1.0, 0.4375, 1.0, 0.4062, 1.0, 0.8125, 1.0, 0.8438, 1.0, 0.8438, 1.0, 0.8125, 1.0, 0.375, 1.0, 0.4062, 1.0, 0.4062, 1.0, 0.375, 1.0, 0.7812, 1.0, 0.8125, 1.0, 0.8125, 1.0, 0.7812, 1.0, 0.3438, 1.0, 0.375, 1.0, 0.375, 1.0, 0.3438, 1.0, 0.75, 1.0, 0.7812, 1.0, 0.7812, 1.0, 0.75, 1.0, 0.3125, 1.0, 0.3438, 1.0, 0.3438, 1.0, 0.3125, 1.0, 0.7188, 1.0, 0.75, 1.0, 0.75, 1.0, 0.7188, 1.0, 0.2812, 1.0, 0.3125, 1.0, 0.3125, 1.0, 0.2812, 1.0, 0.6875, 1.0, 0.7188, 1.0, 0.7188, 1.0, 0.6875, 1.0, 0.25, 1.0, 0.2812, 1.0, 0.2812, 1.0, 0.25, 1.0, 0.6562, 1.0, 0.6875, 1.0, 0.6875, 1.0, 0.6562, 1.0, 0.2188, 1.0, 0.25, 1.0, 0.25, 1.0, 0.2188, 1.0, 0.625, 1.0, 0.6562, 1.0, 0.6562, 1.0, 0.625, 1.0, 0.1875, 1.0, 0.2188, 1.0, 0.2188, 1.0, 0.1875, 1.0, 0.7188, 1.0, 0.75, 1.0, 0.75, 1.0, 0.7188, 1.0, 0.6875, 1.0, 0.7188, 1.0, 0.7188, 1.0, 0.6875, 1.0, 0.09375, 1.0, 0.125, 1.0, 0.125, 1.0, 0.09375, 1.0, 0.1562, 1.0, 0.1875, 1.0, 0.1875, 1.0, 0.1562, 1.0, 0.9375, 1.0, 0.9688, 1.0, 0.9688, 1.0, 0.9375, 1.0, 0.3438, 1.0, 0.375, 1.0, 0.375, 1.0, 0.3438, 1.0, 0.4375, 1.0, 0.4688, 1.0, 0.4688, 1.0, 0.4375, 1.0, 0.375, 1.0, 0.4062, 1.0, 0.4062, 1.0, 0.375, 1.0, 0.5938, 1.0, 0.625, 1.0, 0.625, 1.0, 0.5938, 1.0, 0.25, 1.0, 0.2812, 1.0, 0.2812, 1.0, 0.25, 1.0, 0.03125, 1.0, 0.0625, 1.0, 0.0625, 1.0, 0.03125, 1.0, 0.5312, 1.0, 0.5625, 1.0, 0.5625, 1.0, 0.5312, 1.0, 0.1875, 1.0, 0.2188, 1.0, 0.2188, 1.0, 0.1875, 1.0, 0.8125, 1.0, 0.8438, 1.0, 0.8438, 1.0, 0.8125, 1.0, 0.875, 1.0, 0.9062, 1.0, 0.9062, 1.0, 0.875, 1.0, 0.3125, 1.0, 0.3438, 1.0, 0.3438, 1.0, 0.3125, 1.0, 0.625, 1.0, 0.6562, 1.0, 0.6562, 1.0, 0.625, 1.0, 0.125, 1.0, 0.1562, 1.0, 0.1562, 1.0, 0.125, 1.0, 0.4688, 1.0, 0.5, 1.0, 0.5, 1.0, 0.4688, 1.0, 0.4062, 1.0, 0.4375, 1.0, 0.4375, 1.0, 0.4062, 1.0, 0.2188, 1.0, 0.25, 1.0, 0.25, 1.0, 0.2188, 1.0, 0.7812, 1.0, 0.8125, 1.0, 0.8125, 1.0, 0.7812, 1.0, 0.0625, 1.0, 0.09375, 1.0, 0.09375, 1.0, 0.0625, 1.0, 0.9688, 1.0, 1.0, 1.0, 1.0, 1.0, 0.9688, 1.0, 0.3125, 1.0, 0.3438, 1.0, 0.3438, 1.0, 0.3125, 1.0, 0.6562, 1.0, 0.6875, 1.0, 0.6875, 1.0, 0.6562, 1.0, 0.0, 1.0, 0.03125, 1.0, 0.03125, 1.0, 0.0, 1.0, 0.9062, 1.0, 0.9375, 1.0, 0.9375, 1.0, 0.9062, 1.0, 0.5, 1.0, 0.5312, 1.0, 0.5312, 1.0, 0.5, 1.0, 0.5625, 1.0, 0.5938, 1.0, 0.5938, 1.0, 0.5625, 1.0, 0.8438, 1.0, 0.875, 1.0, 0.875, 1.0, 0.8438, 1.0, 0.2812, 1.0, 0.3125, 1.0, 0.3125, 1.0, 0.2812, 1.0, 0.75, 1.0, 0.7812, 1.0, 0.7812, 1.0, 0.75, 1.0, 0.4062, 1.0, 0.4375, 1.0, 0.4375, 1.0, 0.4062, 1.0, 0.625, 1.0, 0.6562, 1.0, 0.6562, 1.0, 0.625, 1.0, 0.5, 1.0, 0.5312, 1.0, 0.5312, 1.0, 0.5, 1.0, 0.7812, 1.0, 0.8125, 1.0, 0.8125, 1.0, 0.7812, 1.0, 0.6562, 1.0, 0.6875, 1.0, 0.6875, 1.0, 0.6562, 1.0, 0.8438, 1.0, 0.875, 1.0, 0.875, 1.0, 0.8438, 1.0, 0.8125, 1.0, 0.8438, 1.0, 0.8438, 1.0, 0.8125, 1.0, 0.9688, 1.0, 1.0, 1.0, 1.0, 1.0, 0.9688, 1.0, 0.0625, 1.0, 0.09375, 1.0, 0.09375, 1.0, 0.0625, 1.0, 0.5625, 1.0, 0.5938, 1.0, 0.5938, 1.0, 0.5625, 1.0, 0.625, 1.0, 0.6562, 1.0, 0.6562, 1.0, 0.625, 1.0, 0.9375, 1.0, 0.9688, 1.0, 0.9688, 1.0, 0.9375, 1.0, 0.03125, 1.0, 0.0625, 1.0, 0.0625, 1.0, 0.03125, 1.0, 0.1562, 1.0, 0.1875, 1.0, 0.1875, 1.0, 0.1562, 1.0, 0.1875, 1.0, 0.2188, 1.0, 0.2188, 1.0, 0.1875, 1.0, 0.2188, 1.0, 0.25, 1.0, 0.25, 1.0, 0.2188, 1.0, 0.875, 1.0, 0.9062, 1.0, 0.9062, 1.0, 0.875, 1.0, 0.125, 1.0, 0.1562, 1.0, 0.1562, 1.0, 0.125, 1.0, 0.09375, 1.0, 0.125, 1.0, 0.125, 1.0, 0.09375, 1.0, 0.75, 1.0, 0.7812, 1.0, 0.7812, 1.0, 0.75, 1.0, 0.2812, 1.0, 0.3125, 1.0, 0.3125, 1.0, 0.2812, 1.0, 0.0, 1.0, 0.03125, 1.0, 0.03125, 1.0, 0.0, 1.0, 0.6875, 1.0, 0.7188, 1.0, 0.7188, 1.0, 0.6875, 1.0, 0.3125, 1.0, 0.3438, 1.0, 0.3438, 1.0, 0.3125, 1.0, 0.25, 1.0, 0.2812, 1.0, 0.2812, 1.0, 0.25, 1.0, 0.375, 1.0, 0.4062, 1.0, 0.4062, 1.0, 0.375, 1.0, 0.4688, 1.0, 0.5, 1.0, 0.5, 1.0, 0.4688, 1.0, 0.4375, 1.0, 0.4688, 1.0, 0.4688, 1.0, 0.4375, 1.0, 0.7188, 1.0, 0.75, 1.0, 0.75, 1.0, 0.7188, 1.0, 0.5938, 1.0, 0.625, 1.0, 0.625, 1.0, 0.5938, 1.0, 0.9062, 1.0, 0.9375, 1.0, 0.9375, 1.0, 0.9062, 1.0, 0.3438, 1.0, 0.375, 1.0, 0.375, 1.0, 0.3438, 1.0, 0.5312, 1.0, 0.5625, 1.0, 0.5625, 1.0, 0.5312, 1.0, 0.625, 1.0, 0.6562, 1.0, 0.6562, 1.0, 0.625, 1.0, 0.0625, 1.0, 0.09375, 1.0, 0.09375, 1.0, 0.0625, 1.0, 0.4062, 1.0, 0.4375, 1.0, 0.4375, 1.0, 0.4062, 1.0, 0.2188, 1.0, 0.25, 1.0, 0.25, 1.0, 0.2188, 1.0, 0.6875, 1.0, 0.7188, 1.0, 0.7188, 1.0, 0.6875, 1.0, 0.25, 1.0, 0.2812, 1.0, 0.2812, 1.0, 0.25, 1.0, 0.1875, 1.0, 0.2188, 1.0, 0.2188, 1.0, 0.1875, 1.0, 0.2812, 1.0, 0.3125, 1.0, 0.3125, 1.0, 0.2812, 1.0, 0.5625, 1.0, 0.5938, 1.0, 0.5938, 1.0, 0.5625, 1.0, 0.8125, 1.0, 0.8438, 1.0, 0.8438, 1.0, 0.8125, 1.0, 0.09375, 1.0, 0.125, 1.0, 0.125, 1.0, 0.09375, 1.0, 0.75, 1.0, 0.7812, 1.0, 0.7812, 1.0, 0.75, 1.0, 0.03125, 1.0, 0.0625, 1.0, 0.0625, 1.0, 0.03125, 1.0, 0.1562, 1.0, 0.1875, 1.0, 0.1875, 1.0, 0.1562, 1.0, 0.8438, 1.0, 0.875, 1.0, 0.875, 1.0, 0.8438, 1.0, 0.9688, 1.0, 1.0, 1.0, 1.0, 1.0, 0.9688, 1.0, 0.7812, 1.0, 0.8125, 1.0, 0.8125, 1.0, 0.7812, 1.0, 0.9062, 1.0, 0.9375, 1.0, 0.9375, 1.0, 0.9062, 1.0, 0.4375, 1.0, 0.4688, 1.0, 0.4688, 1.0, 0.4375, 1.0, 0.5, 1.0, 0.5312, 1.0, 0.5312, 1.0, 0.5, 1.0, 0.6562, 1.0, 0.6875, 1.0, 0.6875, 1.0, 0.6562, 1.0, 0.125, 1.0, 0.1562, 1.0, 0.1562, 1.0, 0.125, 1.0, 0.375, 1.0, 0.4062, 1.0, 0.4062, 1.0, 0.375, 1.0, 0.4688, 1.0, 0.5, 1.0, 0.5, 1.0, 0.4688, 1.0, 0.9375, 1.0, 0.9688, 1.0, 0.9688, 1.0, 0.9375, 1.0, 0.875, 1.0, 0.9062, 1.0, 0.9062, 1.0, 0.875, 1.0, 0.0, 1.0, 0.03125, 1.0, 0.03125, 1.0, 0.0, 1.0, 0.7188, 1.0, 0.75, 1.0, 0.75, 1.0, 0.7188, 1.0, 0.5938, 1.0, 0.625, 1.0, 0.625, 1.0, 0.5938, 1.0, 0.3438, 1.0, 0.375, 1.0, 0.375, 1.0, 0.3438, 1.0, 0.5312, 1.0, 0.5625, 1.0, 0.5625, 1.0, 0.5312, 1.0, 0.03125, 0.625, 0.03125, 0.75, 0.0, 0.75, 0.0, 0.625, 0.0625, 0.625, 0.0625, 0.75, 0.03125, 0.75, 0.03125, 0.625, 0.09375, 0.625, 0.09375, 0.75, 0.0625, 0.75, 0.0625, 0.625, 0.125, 0.625, 0.125, 0.75, 0.09375, 0.75, 0.09375, 0.625, 0.1562, 0.625, 0.1562, 0.75, 0.125, 0.75, 0.125, 0.625, 0.1875, 0.625, 0.1875, 0.75, 0.1562, 0.75, 0.1562, 0.625, 0.2188, 0.625, 0.2188, 0.75, 0.1875, 0.75, 0.1875, 0.625, 0.25, 0.625, 0.25, 0.75, 0.2188, 0.75, 0.2188, 0.625, 0.2812, 0.625, 0.2812, 0.75, 0.25, 0.75, 0.25, 0.625, 0.3125, 0.625, 0.3125, 0.75, 0.2812, 0.75, 0.2812, 0.625, 0.3437, 0.625, 0.3438, 0.75, 0.3125, 0.75, 0.3125, 0.625, 0.375, 0.625, 0.375, 0.75, 0.3438, 0.75, 0.3437, 0.625, 0.4062, 0.625, 0.4062, 0.75, 0.375, 0.75, 0.375, 0.625, 0.4375, 0.625, 0.4375, 0.75, 0.4062, 0.75, 0.4062, 0.625, 0.4688, 0.625, 0.4688, 0.75, 0.4375, 0.75, 0.4375, 0.625, 0.5, 0.625, 0.5, 0.75, 0.4688, 0.75, 0.4688, 0.625, 0.5312, 0.625, 0.5312, 0.75, 0.5, 0.75, 0.5, 0.625, 0.5625, 0.625, 0.5625, 0.75, 0.5312, 0.75, 0.5312, 0.625, 0.5938, 0.625, 0.5938, 0.75, 0.5625, 0.75, 0.5625, 0.625, 0.625, 0.625, 0.625, 0.75, 0.5938, 0.75, 0.5938, 0.625, 0.6562, 0.625, 0.6562, 0.75, 0.625, 0.75, 0.625, 0.625, 0.6875, 0.625, 0.6875, 0.75, 0.6562, 0.75, 0.6562, 0.625, 0.7188, 0.625, 0.7188, 0.75, 0.6875, 0.75, 0.6875, 0.625, 0.75, 0.625, 0.75, 0.75, 0.7188, 0.75, 0.7188, 0.625, 0.7812, 0.625, 0.7812, 0.75, 0.75, 0.75, 0.75, 0.625, 0.8125, 0.625, 0.8125, 0.75, 0.7812, 0.75, 0.7812, 0.625, 0.8437, 0.625, 0.8438, 0.75, 0.8125, 0.75, 0.8125, 0.625, 0.875, 0.625, 0.875, 0.75, 0.8438, 0.75, 0.8437, 0.625, 0.9062, 0.625, 0.9062, 0.75, 0.875, 0.75, 0.875, 0.625, 0.9375, 0.625, 0.9375, 0.75, 0.9062, 0.75, 0.9062, 0.625, 0.9688, 0.625, 0.9688, 0.75, 0.9375, 0.75, 0.9375, 0.625, 1.0, 0.625, 1.0, 0.75, 0.9688, 0.75, 0.9688, 0.625, 1.0, 0.5, 1.0, 0.625, 0.9688, 0.625, 0.9688, 0.5, 0.9688, 0.5, 0.9688, 0.625, 0.9375, 0.625, 0.9375, 0.5, 0.9375, 0.5, 0.9375, 0.625, 0.9062, 0.625, 0.9062, 0.5, 0.9062, 0.5, 0.9062, 0.625, 0.875, 0.625, 0.875, 0.5, 0.875, 0.5, 0.875, 0.625, 0.8437, 0.625, 0.8438, 0.5, 0.8438, 0.5, 0.8437, 0.625, 0.8125, 0.625, 0.8125, 0.5, 0.8125, 0.5, 0.8125, 0.625, 0.7812, 0.625, 0.7812, 0.5, 0.7812, 0.5, 0.7812, 0.625, 0.75, 0.625, 0.75, 0.5, 0.75, 0.5, 0.75, 0.625, 0.7188, 0.625, 0.7188, 0.5, 0.7188, 0.5, 0.7188, 0.625, 0.6875, 0.625, 0.6875, 0.5, 0.6875, 0.5, 0.6875, 0.625, 0.6562, 0.625, 0.6562, 0.5, 0.6562, 0.5, 0.6562, 0.625, 0.625, 0.625, 0.625, 0.5, 0.625, 0.5, 0.625, 0.625, 0.5938, 0.625, 0.5938, 0.5, 0.5938, 0.5, 0.5938, 0.625, 0.5625, 0.625, 0.5625, 0.5, 0.5625, 0.5, 0.5625, 0.625, 0.5312, 0.625, 0.5312, 0.5, 0.5312, 0.5, 0.5312, 0.625, 0.5, 0.625, 0.5, 0.5, 0.5, 0.5, 0.5, 0.625, 0.4688, 0.625, 0.4688, 0.5, 0.4688, 0.5, 0.4688, 0.625, 0.4375, 0.625, 0.4375, 0.5, 0.4375, 0.5, 0.4375, 0.625, 0.4062, 0.625, 0.4062, 0.5, 0.4062, 0.5, 0.4062, 0.625, 0.375, 0.625, 0.375, 0.5, 0.375, 0.5, 0.375, 0.625, 0.3437, 0.625, 0.3438, 0.5, 0.3438, 0.5, 0.3437, 0.625, 0.3125, 0.625, 0.3125, 0.5, 0.3125, 0.5, 0.3125, 0.625, 0.2812, 0.625, 0.2812, 0.5, 0.2812, 0.5, 0.2812, 0.625, 0.25, 0.625, 0.25, 0.5, 0.25, 0.5, 0.25, 0.625, 0.2188, 0.625, 0.2188, 0.5, 0.2188, 0.5, 0.2188, 0.625, 0.1875, 0.625, 0.1875, 0.5, 0.1875, 0.5, 0.1875, 0.625, 0.1562, 0.625, 0.1562, 0.5, 0.1562, 0.5, 0.1562, 0.625, 0.125, 0.625, 0.125, 0.5, 0.125, 0.5, 0.125, 0.625, 0.09375, 0.625, 0.09375, 0.5, 0.09375, 0.5, 0.09375, 0.625, 0.0625, 0.625, 0.0625, 0.5, 0.0625, 0.5, 0.0625, 0.625, 0.03125, 0.625, 0.03125, 0.5, 0.03125, 0.5, 0.03125, 0.625, 0.0, 0.625, 0.0, 0.5, 0.03125, 1.0, 0.0625, 1.0, 0.0625, 1.0, 0.03125, 1.0, 0.5312, 1.0, 0.5625, 1.0, 0.5625, 1.0, 0.5312, 1.0, 0.5938, 1.0, 0.625, 1.0, 0.625, 1.0, 0.5938, 1.0, 0.9375, 1.0, 0.9688, 1.0, 0.9688, 1.0, 0.9375, 1.0, 0.4375, 1.0, 0.4688, 1.0, 0.4688, 1.0, 0.4375, 1.0, 0.3438, 1.0, 0.375, 1.0, 0.375, 1.0, 0.3438, 1.0, 0.9688, 1.0, 1.0, 1.0, 1.0, 1.0, 0.9688, 1.0, 0.75, 1.0, 0.7812, 1.0, 0.7812, 1.0, 0.75, 1.0, 0.6875, 1.0, 0.7188, 1.0, 0.7188, 1.0, 0.6875, 1.0, 0.6562, 1.0, 0.6875, 1.0, 0.6875, 1.0, 0.6562, 1.0, 0.8438, 1.0, 0.875, 1.0, 0.875, 1.0, 0.8438, 1.0, 0.125, 1.0, 0.1562, 1.0, 0.1562, 1.0, 0.125, 1.0, 0.5625, 1.0, 0.5938, 1.0, 0.5938, 1.0, 0.5625, 1.0, 0.2188, 1.0, 0.25, 1.0, 0.25, 1.0, 0.2188, 1.0, 0.875, 1.0, 0.9062, 1.0, 0.9062, 1.0, 0.875, 1.0, 0.0, 1.0, 0.03125, 1.0, 0.03125, 1.0, 0.0, 1.0, 0.9062, 1.0, 0.9375, 1.0, 0.9375, 1.0, 0.9062, 1.0, 0.25, 1.0, 0.2812, 1.0, 0.2812, 1.0, 0.25, 1.0, 0.03125, 1.0, 0.0625, 1.0, 0.0625, 1.0, 0.03125, 1.0, 0.8125, 1.0, 0.8438, 1.0, 0.8438, 1.0, 0.8125, 1.0, 0.1562, 1.0, 0.1875, 1.0, 0.1875, 1.0, 0.1562, 1.0, 0.5, 1.0, 0.5312, 1.0, 0.5312, 1.0, 0.5, 1.0, 0.7812, 1.0, 0.8125, 1.0, 0.8125, 1.0, 0.7812, 1.0, 0.3125, 1.0, 0.3438, 1.0, 0.3438, 1.0, 0.3125, 1.0, 0.09375, 1.0, 0.125, 1.0, 0.125, 1.0, 0.09375, 1.0, 0.7188, 1.0, 0.75, 1.0, 0.75, 1.0, 0.7188, 1.0, 0.2812, 1.0, 0.3125, 1.0, 0.3125, 1.0, 0.2812, 1.0, 0.4688, 1.0, 0.5, 1.0, 0.5, 1.0, 0.4688, 1.0, 0.4062, 1.0, 0.4375, 1.0, 0.4375, 1.0, 0.4062, 1.0, 0.375, 1.0, 0.4062, 1.0, 0.4062, 1.0, 0.375, 1.0, 0.0625, 1.0, 0.09375, 1.0, 0.09375, 1.0, 0.0625, 1.0, 0.1875, 1.0, 0.2188, 1.0, 0.2188, 1.0, 0.1875, 1.0, 0.4688, 1.0, 0.5, 1.0, 0.5, 1.0, 0.4688, 1.0, 0.9375, 1.0, 0.9688, 1.0, 0.9688, 1.0, 0.9375, 1.0, 0.6875, 1.0, 0.7188, 1.0, 0.7188, 1.0, 0.6875, 1.0, 0.5, 1.0, 0.5312, 1.0, 0.5312, 1.0, 0.5, 1.0, 0.3438, 1.0, 0.375, 1.0, 0.375, 1.0, 0.3438, 1.0, 0.125, 1.0, 0.1562, 1.0, 0.1562, 1.0, 0.125, 1.0, 0.09375, 1.0, 0.125, 1.0, 0.125, 1.0, 0.09375, 1.0, 0.75, 1.0, 0.7812, 1.0, 0.7812, 1.0, 0.75, 1.0, 0.5625, 1.0, 0.5938, 1.0, 0.5938, 1.0, 0.5625, 1.0, 0.4688, 1.0, 0.5, 1.0, 0.5, 1.0, 0.4688, 1.0, 0.8438, 1.0, 0.875, 1.0, 0.875, 1.0, 0.8438, 1.0, 0.2188, 1.0, 0.25, 1.0, 0.25, 1.0, 0.2188, 1.0, 0.1875, 1.0, 0.2188, 1.0, 0.2188, 1.0, 0.1875, 1.0, 0.6562, 1.0, 0.6875, 1.0, 0.6875, 1.0, 0.6562, 1.0, 0.875, 1.0, 0.9062, 1.0, 0.9062, 1.0, 0.875, 1.0, 0.1562, 1.0, 0.1875, 1.0, 0.1875, 1.0, 0.1562, 1.0, 0.0, 1.0, 0.03125, 1.0, 0.03125, 1.0, 0.0, 1.0, 0.3125, 1.0, 0.3438, 1.0, 0.3438, 1.0, 0.3125, 1.0, 0.25, 1.0, 0.2812, 1.0, 0.2812, 1.0, 0.25, 1.0, 0.2812, 1.0, 0.3125, 1.0, 0.3125, 1.0, 0.2812, 1.0, 0.8125, 1.0, 0.8438, 1.0, 0.8438, 1.0, 0.8125, 1.0, 0.0625, 1.0, 0.09375, 1.0, 0.09375, 1.0, 0.0625, 1.0, 0.7812, 1.0, 0.8125, 1.0, 0.8125, 1.0, 0.7812, 1.0, 0.5938, 1.0, 0.625, 1.0, 0.625, 1.0, 0.5938, 1.0, 0.375, 1.0, 0.4062, 1.0, 0.4062, 1.0, 0.375, 1.0, 0.7188, 1.0, 0.75, 1.0, 0.75, 1.0, 0.7188, 1.0, 0.5312, 1.0, 0.5625, 1.0, 0.5625, 1.0, 0.5312, 1.0, 0.4062, 1.0, 0.4375, 1.0, 0.4375, 1.0, 0.4062, 1.0, 0.4375, 1.0, 0.4688, 1.0, 0.4688, 1.0, 0.4375, 1.0, 0.9062, 1.0, 0.9375, 1.0, 0.9375, 1.0, 0.9062, 1.0, 0.625, 1.0, 0.6562, 1.0, 0.6562, 1.0, 0.625, 1.0, 0.9688, 1.0, 1.0, 1.0, 1.0, 1.0, 0.9688, 1.0, 0.0, 1.0, 0.03125, 1.0, 0.03125, 1.0, 0.0, 1.0, 0.8438, 1.0, 0.875, 1.0, 0.875, 1.0, 0.8438, 1.0, 0.2188, 1.0, 0.25, 1.0, 0.25, 1.0, 0.2188, 1.0, 0.1875, 1.0, 0.2188, 1.0, 0.2188, 1.0, 0.1875, 1.0, 0.6562, 1.0, 0.6875, 1.0, 0.6875, 1.0, 0.6562, 1.0, 0.875, 1.0, 0.9062, 1.0, 0.9062, 1.0, 0.875, 1.0, 0.1562, 1.0, 0.1875, 1.0, 0.1875, 1.0, 0.1562, 1.0, 0.0, 1.0, 0.03125, 1.0, 0.03125, 1.0, 0.0, 1.0, 0.3125, 1.0, 0.3438, 1.0, 0.3438, 1.0, 0.3125, 1.0, 0.25, 1.0, 0.2812, 1.0, 0.2812, 1.0, 0.25, 1.0, 0.2812, 1.0, 0.3125, 1.0, 0.3125, 1.0, 0.2812, 1.0, 0.8125, 1.0, 0.8438, 1.0, 0.8438, 1.0, 0.8125, 1.0, 0.0625, 1.0, 0.09375, 1.0, 0.09375, 1.0, 0.0625, 1.0, 0.7812, 1.0, 0.8125, 1.0, 0.8125, 1.0, 0.7812, 1.0, 0.5938, 1.0, 0.625, 1.0, 0.625, 1.0, 0.5938, 1.0, 0.375, 1.0, 0.4062, 1.0, 0.4062, 1.0, 0.375, 1.0, 0.7188, 1.0, 0.75, 1.0, 0.75, 1.0, 0.7188, 1.0, 0.5312, 1.0, 0.5625, 1.0, 0.5625, 1.0, 0.5312, 1.0, 0.4062, 1.0, 0.4375, 1.0, 0.4375, 1.0, 0.4062, 1.0, 0.4375, 1.0, 0.4688, 1.0, 0.4688, 1.0, 0.4375, 1.0, 0.9062, 1.0, 0.9375, 1.0, 0.9375, 1.0, 0.9062, 1.0, 0.625, 1.0, 0.6562, 1.0, 0.6562, 1.0, 0.625, 1.0, 0.9688, 1.0, 1.0, 1.0, 1.0, 1.0, 0.9688, 1.0, 0.03125, 1.0, 0.0625, 1.0, 0.0625, 1.0, 0.03125, 1.0, 0.9375, 1.0, 0.9688, 1.0, 0.9688, 1.0, 0.9375, 1.0, 0.6875, 1.0, 0.7188, 1.0, 0.7188, 1.0, 0.6875, 1.0, 0.5, 1.0, 0.5312, 1.0, 0.5312, 1.0, 0.5, 1.0, 0.3438, 1.0, 0.375, 1.0, 0.375, 1.0, 0.3438, 1.0, 0.125, 1.0, 0.1562, 1.0, 0.1562, 1.0, 0.125, 1.0, 0.09375, 1.0, 0.125, 1.0, 0.125, 1.0, 0.09375, 1.0, 0.75, 1.0, 0.7812, 1.0, 0.7812, 1.0, 0.75, 1.0, 0.5625, 1.0, 0.5938, 1.0, 0.5938, 1.0, 0.5625, 1.0, 0.7812, 1.0, 0.8125, 1.0, 0.8125, 1.0, 0.7812, 1.0, 0.3125, 1.0, 0.3438, 1.0, 0.3438, 1.0, 0.3125, 1.0, 0.25, 1.0, 0.2812, 1.0, 0.2812, 1.0, 0.25, 1.0, 0.2812, 1.0, 0.3125, 1.0, 0.3125, 1.0, 0.2812, 1.0, 0.8125, 1.0, 0.8438, 1.0, 0.8438, 1.0, 0.8125, 1.0, 0.0625, 1.0, 0.09375, 1.0, 0.09375, 1.0, 0.0625, 1.0, 0.7812, 1.0, 0.8125, 1.0, 0.8125, 1.0, 0.7812, 1.0, 0.5938, 1.0, 0.625, 1.0, 0.625, 1.0, 0.5938, 1.0, 0.375, 1.0, 0.4062, 1.0, 0.4062, 1.0, 0.375, 1.0, 0.7188, 1.0, 0.75, 1.0, 0.75, 1.0, 0.7188, 1.0, 0.5312, 1.0, 0.5625, 1.0, 0.5625, 1.0, 0.5312, 1.0, 0.4062, 1.0, 0.4375, 1.0, 0.4375, 1.0, 0.4062, 1.0, 0.4375, 1.0, 0.4688, 1.0, 0.4688, 1.0, 0.4375, 1.0, 0.9062, 1.0, 0.9375, 1.0, 0.9375, 1.0, 0.9062, 1.0, 0.625, 1.0, 0.6562, 1.0, 0.6562, 1.0, 0.625, 1.0, 0.9688, 1.0, 1.0, 1.0, 1.0, 1.0, 0.9688, 1.0, 0.03125, 1.0, 0.0625, 1.0, 0.0625, 1.0, 0.03125, 1.0, 0.9375, 1.0, 0.9688, 1.0, 0.9688, 1.0, 0.9375, 1.0, 0.6875, 1.0, 0.7188, 1.0, 0.7188, 1.0, 0.6875, 1.0, 0.5, 1.0, 0.5312, 1.0, 0.5312, 1.0, 0.5, 1.0, 0.3438, 1.0, 0.375, 1.0, 0.375, 1.0, 0.3438, 1.0, 0.125, 1.0, 0.1562, 1.0, 0.1562, 1.0, 0.125, 1.0, 0.09375, 1.0, 0.125, 1.0, 0.125, 1.0, 0.09375, 1.0, 0.75, 1.0, 0.7812, 1.0, 0.7812, 1.0, 0.75, 1.0, 0.5625, 1.0, 0.5938, 1.0, 0.5938, 1.0, 0.5625, 1.0, 0.4688, 1.0, 0.5, 1.0, 0.5, 1.0, 0.4688, 1.0, 0.8438, 1.0, 0.875, 1.0, 0.875, 1.0, 0.8438, 1.0, 0.2188, 1.0, 0.25, 1.0, 0.25, 1.0, 0.2188, 1.0, 0.1875, 1.0, 0.2188, 1.0, 0.2188, 1.0, 0.1875, 1.0, 0.6562, 1.0, 0.6875, 1.0, 0.6875, 1.0, 0.6562, 1.0, 0.875, 1.0, 0.9062, 1.0, 0.9062, 1.0, 0.875, 1.0, 0.1562, 1.0, 0.1875, 1.0, 0.1875, 1.0, 0.1562, 1.0, 0.6562, 1.0, 0.6875, 1.0, 0.6875, 1.0, 0.6562, 1.0, 0.5938, 1.0, 0.625, 1.0, 0.625, 1.0, 0.5938, 1.0, 0.375, 1.0, 0.4062, 1.0, 0.4062, 1.0, 0.375, 1.0, 0.7188, 1.0, 0.75, 1.0, 0.75, 1.0, 0.7188, 1.0, 0.5312, 1.0, 0.5625, 1.0, 0.5625, 1.0, 0.5312, 1.0, 0.4062, 1.0, 0.4375, 1.0, 0.4375, 1.0, 0.4062, 1.0, 0.4375, 1.0, 0.4688, 1.0, 0.4688, 1.0, 0.4375, 1.0, 0.9062, 1.0, 0.9375, 1.0, 0.9375, 1.0, 0.9062, 1.0, 0.625, 1.0, 0.6562, 1.0, 0.6562, 1.0, 0.625, 1.0, 0.9688, 1.0, 1.0, 1.0, 1.0, 1.0, 0.9688, 1.0, 0.03125, 1.0, 0.0625, 1.0, 0.0625, 1.0, 0.03125, 1.0, 0.9375, 1.0, 0.9688, 1.0, 0.9688, 1.0, 0.9375, 1.0, 0.6875, 1.0, 0.7188, 1.0, 0.7188, 1.0, 0.6875, 1.0, 0.5, 1.0, 0.5312, 1.0, 0.5312, 1.0, 0.5, 1.0, 0.3438, 1.0, 0.375, 1.0, 0.375, 1.0, 0.3438, 1.0, 0.125, 1.0, 0.1562, 1.0, 0.1562, 1.0, 0.125, 1.0, 0.09375, 1.0, 0.125, 1.0, 0.125, 1.0, 0.09375, 1.0, 0.75, 1.0, 0.7812, 1.0, 0.7812, 1.0, 0.75, 1.0, 0.5625, 1.0, 0.5938, 1.0, 0.5938, 1.0, 0.5625, 1.0, 0.4688, 1.0, 0.5, 1.0, 0.5, 1.0, 0.4688, 1.0, 0.8438, 1.0, 0.875, 1.0, 0.875, 1.0, 0.8438, 1.0, 0.2188, 1.0, 0.25, 1.0, 0.25, 1.0, 0.2188, 1.0, 0.1875, 1.0, 0.2188, 1.0, 0.2188, 1.0, 0.1875, 1.0, 0.6562, 1.0, 0.6875, 1.0, 0.6875, 1.0, 0.6562, 1.0, 0.875, 1.0, 0.9062, 1.0, 0.9062, 1.0, 0.875, 1.0, 0.1562, 1.0, 0.1875, 1.0, 0.1875, 1.0, 0.1562, 1.0, 0.0, 1.0, 0.03125, 1.0, 0.03125, 1.0, 0.0, 1.0, 0.3125, 1.0, 0.3438, 1.0, 0.3438, 1.0, 0.3125, 1.0, 0.25, 1.0, 0.2812, 1.0, 0.2812, 1.0, 0.25, 1.0, 0.2812, 1.0, 0.3125, 1.0, 0.3125, 1.0, 0.2812, 1.0, 0.8125, 1.0, 0.8438, 1.0, 0.8438, 1.0, 0.8125, 1.0, 0.0625, 1.0, 0.09375, 1.0, 0.09375, 1.0, 0.0625, 1.0, 0.2812, 1.0, 0.3125, 1.0, 0.3125, 1.0, 0.2812, 1.0, 0.875, 1.0, 0.9062, 1.0, 0.9062, 1.0, 0.875, 1.0, 0.1562, 1.0, 0.1875, 1.0, 0.1875, 1.0, 0.1562, 1.0, 0.0, 1.0, 0.03125, 1.0, 0.03125, 1.0, 0.0, 1.0, 0.3125, 1.0, 0.3438, 1.0, 0.3438, 1.0, 0.3125, 1.0, 0.25, 1.0, 0.2812, 1.0, 0.2812, 1.0, 0.25, 1.0, 0.2812, 1.0, 0.3125, 1.0, 0.3125, 1.0, 0.2812, 1.0, 0.8125, 1.0, 0.8438, 1.0, 0.8438, 1.0, 0.8125, 1.0, 0.0625, 1.0, 0.09375, 1.0, 0.09375, 1.0, 0.0625, 1.0, 0.7812, 1.0, 0.8125, 1.0, 0.8125, 1.0, 0.7812, 1.0, 0.5938, 1.0, 0.625, 1.0, 0.625, 1.0, 0.5938, 1.0, 0.375, 1.0, 0.4062, 1.0, 0.4062, 1.0, 0.375, 1.0, 0.7188, 1.0, 0.75, 1.0, 0.75, 1.0, 0.7188, 1.0, 0.5312, 1.0, 0.5625, 1.0, 0.5625, 1.0, 0.5312, 1.0, 0.4062, 1.0, 0.4375, 1.0, 0.4375, 1.0, 0.4062, 1.0, 0.4375, 1.0, 0.4688, 1.0, 0.4688, 1.0, 0.4375, 1.0, 0.9062, 1.0, 0.9375, 1.0, 0.9375, 1.0, 0.9062, 1.0, 0.625, 1.0, 0.6562, 1.0, 0.6562, 1.0, 0.625, 1.0, 0.9688, 1.0, 1.0, 1.0, 1.0, 1.0, 0.9688, 1.0, 0.03125, 1.0, 0.0625, 1.0, 0.0625, 1.0, 0.03125, 1.0, 0.9375, 1.0, 0.9688, 1.0, 0.9688, 1.0, 0.9375, 1.0, 0.6875, 1.0, 0.7188, 1.0, 0.7188, 1.0, 0.6875, 1.0, 0.5, 1.0, 0.5312, 1.0, 0.5312, 1.0, 0.5, 1.0, 0.3438, 1.0, 0.375, 1.0, 0.375, 1.0, 0.3438, 1.0, 0.125, 1.0, 0.1562, 1.0, 0.1562, 1.0, 0.125, 1.0, 0.09375, 1.0, 0.125, 1.0, 0.125, 1.0, 0.09375, 1.0, 0.75, 1.0, 0.7812, 1.0, 0.7812, 1.0, 0.75, 1.0, 0.5625, 1.0, 0.5938, 1.0, 0.5938, 1.0, 0.5625, 1.0, 0.4688, 1.0, 0.5, 1.0, 0.5, 1.0, 0.4688, 1.0, 0.8438, 1.0, 0.875, 1.0, 0.875, 1.0, 0.8438, 1.0, 0.2188, 1.0, 0.25, 1.0, 0.25, 1.0, 0.2188, 1.0, 0.1875, 1.0, 0.2188, 1.0, 0.2188, 1.0, 0.1875, 1.0, 0.2188, 1.0, 0.25, 1.0, 0.25, 1.0, 0.2188, 1.0, 0.8125, 1.0, 0.8438, 1.0, 0.8438, 1.0, 0.8125, 1.0, 0.0625, 1.0, 0.09375, 1.0, 0.09375, 1.0, 0.0625, 1.0, 0.7812, 1.0, 0.8125, 1.0, 0.8125, 1.0, 0.7812, 1.0, 0.5938, 1.0, 0.625, 1.0, 0.625, 1.0, 0.5938, 1.0, 0.375, 1.0, 0.4062, 1.0, 0.4062, 1.0, 0.375, 1.0, 0.7188, 1.0, 0.75, 1.0, 0.75, 1.0, 0.7188, 1.0, 0.5312, 1.0, 0.5625, 1.0, 0.5625, 1.0, 0.5312, 1.0, 0.4062, 1.0, 0.4375, 1.0, 0.4375, 1.0, 0.4062, 1.0, 0.4375, 1.0, 0.4688, 1.0, 0.4688, 1.0, 0.4375, 1.0, 0.9062, 1.0, 0.9375, 1.0, 0.9375, 1.0, 0.9062, 1.0, 0.625, 1.0, 0.6562, 1.0, 0.6562, 1.0, 0.625, 1.0, 0.9688, 1.0, 1.0, 1.0, 1.0, 1.0, 0.9688, 1.0, 0.03125, 1.0, 0.0625, 1.0, 0.0625, 1.0, 0.03125, 1.0, 0.9375, 1.0, 0.9688, 1.0, 0.9688, 1.0, 0.9375, 1.0, 0.6875, 1.0, 0.7188, 1.0, 0.7188, 1.0, 0.6875, 1.0, 0.5, 1.0, 0.5312, 1.0, 0.5312, 1.0, 0.5, 1.0, 0.3438, 1.0, 0.375, 1.0, 0.375, 1.0, 0.3438, 1.0, 0.125, 1.0, 0.1562, 1.0, 0.1562, 1.0, 0.125, 1.0, 0.09375, 1.0, 0.125, 1.0, 0.125, 1.0, 0.09375, 1.0, 0.75, 1.0, 0.7812, 1.0, 0.7812, 1.0, 0.75, 1.0, 0.5625, 1.0, 0.5938, 1.0, 0.5938, 1.0, 0.5625, 1.0, 0.4688, 1.0, 0.5, 1.0, 0.5, 1.0, 0.4688, 1.0, 0.8438, 1.0, 0.875, 1.0, 0.875, 1.0, 0.8438, 1.0, 0.2188, 1.0, 0.25, 1.0, 0.25, 1.0, 0.2188, 1.0, 0.1875, 1.0, 0.2188, 1.0, 0.2188, 1.0, 0.1875, 1.0, 0.6562, 1.0, 0.6875, 1.0, 0.6875, 1.0, 0.6562, 1.0, 0.875, 1.0, 0.9062, 1.0, 0.9062, 1.0, 0.875, 1.0, 0.1562, 1.0, 0.1875, 1.0, 0.1875, 1.0, 0.1562, 1.0, 0.0, 1.0, 0.03125, 1.0, 0.03125, 1.0, 0.0, 1.0, 0.3125, 1.0, 0.3438, 1.0, 0.3438, 1.0, 0.3125, 1.0, 0.25, 1.0, 0.2812, 1.0, 0.2812, 1.0, 0.25, 1.0, 0.3125, 1.0, 0.3438, 1.0, 0.3438, 1.0, 0.3125, 1.0, 0.1875, 1.0, 0.2188, 1.0, 0.2188, 1.0, 0.1875, 1.0, 0.6562, 1.0, 0.6875, 1.0, 0.6875, 1.0, 0.6562, 1.0, 0.875, 1.0, 0.9062, 1.0, 0.9062, 1.0, 0.875, 1.0, 0.1562, 1.0, 0.1875, 1.0, 0.1875, 1.0, 0.1562, 1.0, 0.0, 1.0, 0.03125, 1.0, 0.03125, 1.0, 0.0, 1.0, 0.3125, 1.0, 0.3438, 1.0, 0.3438, 1.0, 0.3125, 1.0, 0.25, 1.0, 0.2812, 1.0, 0.2812, 1.0, 0.25, 1.0, 0.2812, 1.0, 0.3125, 1.0, 0.3125, 1.0, 0.2812, 1.0, 0.8125, 1.0, 0.8438, 1.0, 0.8438, 1.0, 0.8125, 1.0, 0.0625, 1.0, 0.09375, 1.0, 0.09375, 1.0, 0.0625, 1.0, 0.7812, 1.0, 0.8125, 1.0, 0.8125, 1.0, 0.7812, 1.0, 0.5938, 1.0, 0.625, 1.0, 0.625, 1.0, 0.5938, 1.0, 0.375, 1.0, 0.4062, 1.0, 0.4062, 1.0, 0.375, 1.0, 0.7188, 1.0, 0.75, 1.0, 0.75, 1.0, 0.7188, 1.0, 0.5312, 1.0, 0.5625, 1.0, 0.5625, 1.0, 0.5312, 1.0, 0.4062, 1.0, 0.4375, 1.0, 0.4375, 1.0, 0.4062, 1.0, 0.4375, 1.0, 0.4688, 1.0, 0.4688, 1.0, 0.4375, 1.0, 0.9062, 1.0, 0.9375, 1.0, 0.9375, 1.0, 0.9062, 1.0, 0.625, 1.0, 0.6562, 1.0, 0.6562, 1.0, 0.625, 1.0, 0.9688, 1.0, 1.0, 1.0, 1.0, 1.0, 0.9688, 1.0, 0.03125, 1.0, 0.0625, 1.0, 0.0625, 1.0, 0.03125, 1.0, 0.9375, 1.0, 0.9688, 1.0, 0.9688, 1.0, 0.9375, 1.0, 0.6875, 1.0, 0.7188, 1.0, 0.7188, 1.0, 0.6875, 1.0, 0.5, 1.0, 0.5312, 1.0, 0.5312, 1.0, 0.5, 1.0, 0.3438, 1.0, 0.375, 1.0, 0.375, 1.0, 0.3438, 1.0, 0.125, 1.0, 0.1562, 1.0, 0.1562, 1.0, 0.125, 1.0, 0.09375, 1.0, 0.125, 1.0, 0.125, 1.0, 0.09375, 1.0, 0.75, 1.0, 0.7812, 1.0, 0.7812, 1.0, 0.75, 1.0, 0.5625, 1.0, 0.5938, 1.0, 0.5938, 1.0, 0.5625, 1.0, 0.4688, 1.0, 0.5, 1.0, 0.5, 1.0, 0.4688, 1.0, 0.8438, 1.0, 0.875, 1.0, 0.875, 1.0, 0.8438, 1.0, 0.6875, 1.0, 0.7188, 1.0, 0.7188, 1.0, 0.6875, 1.0, 0.25, 1.0, 0.2812, 1.0, 0.2812, 1.0, 0.25, 1.0, 0.2812, 1.0, 0.3125, 1.0, 0.3125, 1.0, 0.2812, 1.0, 0.8125, 1.0, 0.8438, 1.0, 0.8438, 1.0, 0.8125, 1.0, 0.0625, 1.0, 0.09375, 1.0, 0.09375, 1.0, 0.0625, 1.0, 0.7812, 1.0, 0.8125, 1.0, 0.8125, 1.0, 0.7812, 1.0, 0.5938, 1.0, 0.625, 1.0, 0.625, 1.0, 0.5938, 1.0, 0.375, 1.0, 0.4062, 1.0, 0.4062, 1.0, 0.375, 1.0, 0.7188, 1.0, 0.75, 1.0, 0.75, 1.0, 0.7188, 1.0, 0.5312, 1.0, 0.5625, 1.0, 0.5625, 1.0, 0.5312, 1.0, 0.4062, 1.0, 0.4375, 1.0, 0.4375, 1.0, 0.4062, 1.0, 0.4375, 1.0, 0.4688, 1.0, 0.4688, 1.0, 0.4375, 1.0, 0.9062, 1.0, 0.9375, 1.0, 0.9375, 1.0, 0.9062, 1.0, 0.625, 1.0, 0.6562, 1.0, 0.6562, 1.0, 0.625, 1.0, 0.9688, 1.0, 1.0, 1.0, 1.0, 1.0, 0.9688, 1.0, 0.03125, 1.0, 0.0625, 1.0, 0.0625, 1.0, 0.03125, 1.0, 0.9375, 1.0, 0.9688, 1.0, 0.9688, 1.0, 0.9375, 1.0, 0.6875, 1.0, 0.7188, 1.0, 0.7188, 1.0, 0.6875, 1.0, 0.5, 1.0, 0.5312, 1.0, 0.5312, 1.0, 0.5, 1.0, 0.3438, 1.0, 0.375, 1.0, 0.375, 1.0, 0.3438, 1.0, 0.125, 1.0, 0.1562, 1.0, 0.1562, 1.0, 0.125, 1.0, 0.09375, 1.0, 0.125, 1.0, 0.125, 1.0, 0.09375, 1.0, 0.75, 1.0, 0.7812, 1.0, 0.7812, 1.0, 0.75, 1.0, 0.5625, 1.0, 0.5938, 1.0, 0.5938, 1.0, 0.5625, 1.0, 0.4688, 1.0, 0.5, 1.0, 0.5, 1.0, 0.4688, 1.0, 0.8438, 1.0, 0.875, 1.0, 0.875, 1.0, 0.8438, 1.0, 0.2188, 1.0, 0.25, 1.0, 0.25, 1.0, 0.2188, 1.0, 0.1875, 1.0, 0.2188, 1.0, 0.2188, 1.0, 0.1875, 1.0, 0.6562, 1.0, 0.6875, 1.0, 0.6875, 1.0, 0.6562, 1.0, 0.875, 1.0, 0.9062, 1.0, 0.9062, 1.0, 0.875, 1.0, 0.1562, 1.0, 0.1875, 1.0, 0.1875, 1.0, 0.1562, 1.0, 0.0, 1.0, 0.03125, 1.0, 0.03125, 1.0, 0.0, 1.0, 0.2188, 1.0, 0.25, 1.0, 0.25, 1.0, 0.2188, 1.0, 0.5, 1.0, 0.5312, 1.0, 0.5312, 1.0, 0.5, 1.0, 0.3438, 1.0, 0.375, 1.0, 0.375, 1.0, 0.3438, 1.0, 0.125, 1.0, 0.1562, 1.0, 0.1562, 1.0, 0.125, 1.0, 0.09375, 1.0, 0.125, 1.0, 0.125, 1.0, 0.09375, 1.0, 0.75, 1.0, 0.7812, 1.0, 0.7812, 1.0, 0.75, 1.0, 0.5625, 1.0, 0.5938, 1.0, 0.5938, 1.0, 0.5625, 1.0, 0.4688, 1.0, 0.5, 1.0, 0.5, 1.0, 0.4688, 1.0, 0.8438, 1.0, 0.875, 1.0, 0.875, 1.0, 0.8438, 1.0, 0.2188, 1.0, 0.25, 1.0, 0.25, 1.0, 0.2188, 1.0, 0.1875, 1.0, 0.2188, 1.0, 0.2188, 1.0, 0.1875, 1.0, 0.6562, 1.0, 0.6875, 1.0, 0.6875, 1.0, 0.6562, 1.0, 0.875, 1.0, 0.9062, 1.0, 0.9062, 1.0, 0.875, 1.0, 0.1562, 1.0, 0.1875, 1.0, 0.1875, 1.0, 0.1562, 1.0, 0.0, 1.0, 0.03125, 1.0, 0.03125, 1.0, 0.0, 1.0, 0.3125, 1.0, 0.3438, 1.0, 0.3438, 1.0, 0.3125, 1.0, 0.25, 1.0, 0.2812, 1.0, 0.2812, 1.0, 0.25, 1.0, 0.2812, 1.0, 0.3125, 1.0, 0.3125, 1.0, 0.2812, 1.0, 0.8125, 1.0, 0.8438, 1.0, 0.8438, 1.0, 0.8125, 1.0, 0.0625, 1.0, 0.09375, 1.0, 0.09375, 1.0, 0.0625, 1.0, 0.7812, 1.0, 0.8125, 1.0, 0.8125, 1.0, 0.7812, 1.0, 0.5938, 1.0, 0.625, 1.0, 0.625, 1.0, 0.5938, 1.0, 0.375, 1.0, 0.4062, 1.0, 0.4062, 1.0, 0.375, 1.0, 0.7188, 1.0, 0.75, 1.0, 0.75, 1.0, 0.7188, 1.0, 0.5312, 1.0, 0.5625, 1.0, 0.5625, 1.0, 0.5312, 1.0, 0.4062, 1.0, 0.4375, 1.0, 0.4375, 1.0, 0.4062, 1.0, 0.4375, 1.0, 0.4688, 1.0, 0.4688, 1.0, 0.4375, 1.0, 0.9062, 1.0, 0.9375, 1.0, 0.9375, 1.0, 0.9062, 1.0, 0.625, 1.0, 0.6562, 1.0, 0.6562, 1.0, 0.625, 1.0, 0.9688, 1.0, 1.0, 1.0, 1.0, 1.0, 0.9688, 1.0, 0.03125, 1.0, 0.0625, 1.0, 0.0625, 1.0, 0.03125, 1.0, 0.9375, 1.0, 0.9688, 1.0, 0.9688, 1.0, 0.9375, 1.0, 0.9688, 1.0, 0.0, 1.0, 0.03125, 1.0, 0.0625, 1.0, 0.09375, 1.0, 0.125, 1.0, 0.1562, 1.0, 0.1875, 1.0, 0.2188, 1.0, 0.25, 1.0, 0.2812, 1.0, 0.3125, 1.0, 0.3438, 1.0, 0.375, 1.0, 0.4062, 1.0, 0.4375, 1.0, 0.4688, 1.0, 0.5, 1.0, 0.5312, 1.0, 0.5625, 1.0, 0.5938, 1.0, 0.625, 1.0, 0.6562, 1.0, 0.6875, 1.0, 0.7188, 1.0, 0.75, 1.0, 0.7812, 1.0, 0.8125, 1.0, 0.8438, 1.0, 0.875, 1.0, 0.9062, 1.0, 0.9375, 1.0, 0.1875, 1.0, 0.2188, 1.0, 0.2188, 1.0, 0.1875, 1.0, 0.6562, 1.0, 0.6875, 1.0, 0.6875, 1.0, 0.6562, 1.0, 0.875, 1.0, 0.9062, 1.0, 0.9062, 1.0, 0.875, 1.0, 0.1562, 1.0, 0.1875, 1.0, 0.1875, 1.0, 0.1562, 1.0, 0.0, 1.0, 0.03125, 1.0, 0.03125, 1.0, 0.0, 1.0, 0.3125, 1.0, 0.3438, 1.0, 0.3438, 1.0, 0.3125, 1.0, 0.25, 1.0, 0.2812, 1.0, 0.2812, 1.0, 0.25, 1.0, 0.2812, 1.0, 0.3125, 1.0, 0.3125, 1.0, 0.2812, 1.0, 0.8125, 1.0, 0.8438, 1.0, 0.8438, 1.0, 0.8125, 1.0, 0.0625, 1.0, 0.09375, 1.0, 0.09375, 1.0, 0.0625, 1.0, 0.7812, 1.0, 0.8125, 1.0, 0.8125, 1.0, 0.7812, 1.0, 0.5938, 1.0, 0.625, 1.0, 0.625, 1.0, 0.5938, 1.0, 0.375, 1.0, 0.4062, 1.0, 0.4062, 1.0, 0.375, 1.0, 0.7188, 1.0, 0.75, 1.0, 0.75, 1.0, 0.7188, 1.0, 0.5312, 1.0, 0.5625, 1.0, 0.5625, 1.0, 0.5312, 1.0, 0.4062, 1.0, 0.4375, 1.0, 0.4375, 1.0, 0.4062, 1.0, 0.4375, 1.0, 0.4688, 1.0, 0.4688, 1.0, 0.4375, 1.0, 0.9062, 1.0, 0.9375, 1.0, 0.9375, 1.0, 0.9062, 1.0, 0.625, 1.0, 0.6562, 1.0, 0.6562, 1.0, 0.625, 1.0, 0.9688, 1.0, 1.0, 1.0, 1.0, 1.0, 0.9688, 1.0, 0.03125, 1.0, 0.0625, 1.0, 0.0625, 1.0, 0.03125, 1.0, 0.9375, 1.0, 0.9688, 1.0, 0.9688, 1.0, 0.9375, 1.0, 0.6875, 1.0, 0.7188, 1.0, 0.7188, 1.0, 0.6875, 1.0, 0.5, 1.0, 0.5312, 1.0, 0.5312, 1.0, 0.5, 1.0, 0.3438, 1.0, 0.375, 1.0, 0.375, 1.0, 0.3438, 1.0, 0.125, 1.0, 0.1562, 1.0, 0.1562, 1.0, 0.125, 1.0, 0.09375, 1.0, 0.125, 1.0, 0.125, 1.0, 0.09375, 1.0, 0.75, 1.0, 0.7812, 1.0, 0.7812, 1.0, 0.75, 1.0, 0.5625, 1.0, 0.5938, 1.0, 0.5938, 1.0, 0.5625, 1.0, 0.4688, 1.0, 0.5, 1.0, 0.5, 1.0, 0.4688, 1.0, 0.8438, 1.0, 0.875, 1.0, 0.875, 1.0, 0.8438, 1.0])
me_cylinder_001.use_remesh_fix_poles = True
me_cylinder_001.use_remesh_preserve_attributes = False
me_cylinder_001.use_mirror_vertex_groups = False
me_cylinder_001.update()

# ---- objects
ob_light = bpy.data.objects.new('Light', light_light)
ob_camera = bpy.data.objects.new('Camera', cam_camera)
ob_empty = bpy.data.objects.new('Empty', None)
ob_cylinder = bpy.data.objects.new('Cylinder', me_cylinder_001)

# ---- transforms, parenting, visibility, modifiers, constraints
ob_light.location = (4.076, 1.005, 5.904)
ob_light.rotation_euler = (0.6503, 0.05522, 1.866)
ob_light.lock_rotations_4d = False
ob_light.empty_display_type = 'ARROWS'
ob_light.color = (0.0, 0.0, 0.0, 0.0)
ob_light.lineart.crease_threshold = 0.0
ob_camera.location = (7.359, -6.926, 4.958)
ob_camera.rotation_euler = (1.109, 0.0, 0.8149)
ob_camera.lock_rotations_4d = False
ob_camera.empty_display_type = 'ARROWS'
ob_camera.color = (0.0, 0.0, 0.0, 0.0)
ob_camera.display_type = 'WIRE'
ob_camera.lineart.crease_threshold = 0.0
ob_empty.location = (0.0, 0.0, 0.88)
ob_empty.rotation_euler = (1.571, 0.0, 0.0)
ob_empty.scale = (1.15, 1.55, 1.0)
ob_empty.empty_display_type = 'IMAGE'
ob_empty.empty_display_size = 2.0
ob_empty.lineart.crease_threshold = 0.0
ob_cylinder.location = (0.0, 0.0, 0.0)
ob_cylinder.scale = (0.4762, 0.4762, 0.127)
ob_cylinder.lineart.crease_threshold = 0.0

# ---- collection membership
col_collection.objects.link(ob_light)
col_collection.objects.link(ob_camera)
col_collection.objects.link(ob_empty)
col_collection.objects.link(ob_cylinder)

# ---- scene / render settings (as saved in the file)
scene.camera = ob_camera
scene.frame_start = 1; scene.frame_end = 250; scene.frame_set(38)
scene.render.engine = 'BLENDER_EEVEE_NEXT'
scene.cycles.use_denoising = False
scene.cycles.samples = 128
scene.cycles.sampling_pattern = 'TABULATED_SOBOL'
scene.cycles.use_adaptive_sampling = False
scene.cycles.use_light_tree = False
scene.view_settings.view_transform = 'Filmic'
bpy.context.view_layer.update()
